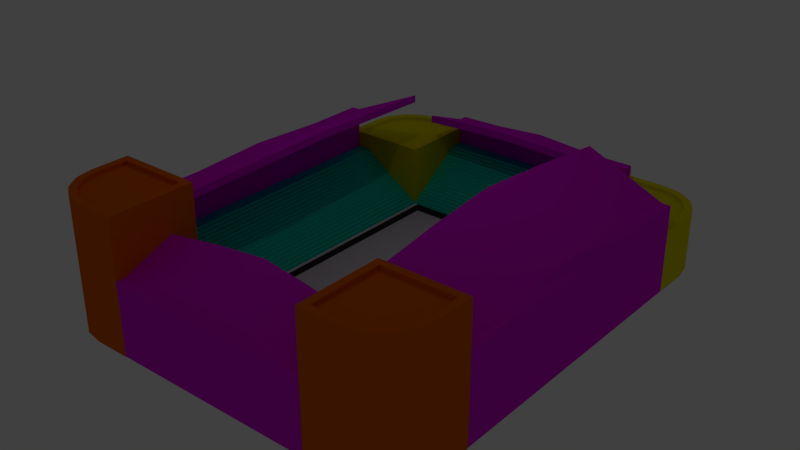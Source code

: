 # Source: stadium.blend  (saved by Blender 2.79.0; exported with 4.5.12 LTS)
import bpy
from mathutils import Matrix  # noqa: F401  (used for matrix-valued properties, if any)

bpy.ops.wm.read_factory_settings(use_empty=True)
scene = bpy.context.scene
scene.name = 'Scene'

# ---- collections
col_collection_1 = bpy.data.collections.new('Collection 1'); scene.collection.children.link(col_collection_1)
col_collection_3 = bpy.data.collections.new('Collection 3'); scene.collection.children.link(col_collection_3)

# ---- materials (node trees are filled in below, after node groups)
mat_material_008 = bpy.data.materials.new('Material.008')
mat_material_008.alpha_threshold = 0.0
mat_material_008.use_transparent_shadow = False
mat_material_008.diffuse_color = (0.8, 0.7304, 0.0, 1.0)
mat_material_008.roughness = 0.5
mat_material_009 = bpy.data.materials.new('Material.009')
mat_material_009.alpha_threshold = 0.0
mat_material_009.use_transparent_shadow = False
mat_material_009.diffuse_color = (0.8, 0.1372, 0.0, 1.0)
mat_material_009.roughness = 0.5
mat_material_007 = bpy.data.materials.new('Material.007')
mat_material_007.alpha_threshold = 0.0
mat_material_007.use_transparent_shadow = False
mat_material_007.diffuse_color = (0.8, 0.003092, 0.7959, 1.0)
mat_material_007.roughness = 0.5
mat_material_004 = bpy.data.materials.new('Material.004')
mat_material_004.alpha_threshold = 0.0
mat_material_004.use_transparent_shadow = False
mat_material_004.diffuse_color = (0.00997, 0.8, 0.5878, 1.0)
mat_material_004.roughness = 0.5
mat_material = bpy.data.materials.new('Material')
mat_material.alpha_threshold = 0.0
mat_material.use_transparent_shadow = False
mat_material.roughness = 0.5
mat_material_006 = bpy.data.materials.new('Material.006')
mat_material_006.alpha_threshold = 0.0
mat_material_006.use_transparent_shadow = False
mat_material_006.diffuse_color = (0.03968, 0.03968, 0.03968, 1.0)
mat_material_006.roughness = 0.5
mat_material_001 = bpy.data.materials.new('Material.001')
mat_material_001.alpha_threshold = 0.0
mat_material_001.use_transparent_shadow = False
mat_material_001.diffuse_color = (0.8, 0.387, 0.1085, 1.0)
mat_material_001.roughness = 0.5

# ---- material node trees

# ---- world
world_world = bpy.data.worlds.new('World'); scene.world = world_world
world_world.color = (0.05088, 0.05088, 0.05088)
world_world.use_sun_shadow = False
world_world.sun_shadow_jitter_overblur = 0.0
world_world.cycles.sampling_method = 'MANUAL'

# ---- lights
light_lamp = bpy.data.lights.new('Lamp', 'POINT')
light_lamp.transmission_factor = 0.0
light_lamp.cutoff_distance = 30.0
light_lamp.energy = 100.0
light_lamp.shadow_buffer_clip_start = 1.001
light_lamp.shadow_soft_size = 0.1
light_lamp.shadow_maximum_resolution = 0.006
light_lamp.use_absolute_resolution = True

# ---- meshes
me_cube_015 = bpy.data.meshes.new('Cube.015')
me_cube_015.from_pydata([(-1.0, -2.792, -1.0), (-0.6782, -2.47, 1.737), (-1.0, 1.0, -1.0), (-0.6782, 0.6782, 1.737), (2.793, 1.0, -1.0), (2.471, 0.6782, 1.737), (2.793, -0.6611, -1.0), (0.6619, -2.792, -1.0), (2.631, -1.477, -1.0), (2.169, -2.168, -1.0), (1.477, -2.63, -1.0), (0.6302, -2.47, 1.737), (2.471, -0.6294, 1.737), (1.352, -2.327, 1.737), (1.937, -1.936, 1.737), (2.327, -1.351, 1.737), (-1.0, -2.792, 1.737), (-1.0, 1.0, 1.737), (2.793, 1.0, 1.737), (1.477, -2.63, 1.737), (0.6619, -2.792, 1.737), (2.169, -2.168, 1.737), (2.631, -1.477, 1.737), (2.793, -0.6611, 1.737), (-0.6788, -2.506, 1.572), (-0.6788, 0.642, 1.572), (2.47, 0.642, 1.572), (1.351, -2.363, 1.572), (0.6296, -2.506, 1.572), (1.936, -1.972, 1.572), (2.327, -1.387, 1.572), (2.47, -0.6656, 1.572)], [], [(0, 16, 17, 2), (2, 17, 18, 4), (7, 20, 16, 0), (5, 3, 25, 26), (4, 18, 23, 6), (20, 7, 10, 19), (19, 10, 9, 21), (21, 9, 8, 22), (22, 8, 6, 23), (2, 4, 6, 8, 9, 10, 7, 0), (1, 3, 17, 16), (3, 5, 18, 17), (13, 11, 20, 19), (14, 13, 19, 21), (15, 14, 21, 22), (12, 15, 22, 23), (5, 12, 23, 18), (11, 1, 16, 20), (26, 25, 24, 28, 27, 29, 30, 31), (12, 5, 26, 31), (14, 15, 30, 29), (11, 13, 27, 28), (3, 1, 24, 25), (1, 11, 28, 24), (15, 12, 31, 30), (13, 14, 29, 27)])
me_cube_015.materials.append(mat_material_008)
me_cube_015.use_remesh_preserve_volume = False
me_cube_015.use_remesh_preserve_attributes = False
me_cube_015.use_mirror_vertex_groups = False
me_cube_015.update()
me_cube_014 = bpy.data.meshes.new('Cube.014')
me_cube_014.from_pydata([(-1.0, -2.792, -1.0), (-0.6782, -2.47, 4.737), (-1.0, 1.0, -1.0), (-0.6782, 0.6782, 4.737), (2.793, 1.0, -1.0), (2.471, 0.6782, 4.737), (2.793, -0.6611, -1.0), (0.6619, -2.792, -1.0), (2.631, -1.477, -1.0), (2.169, -2.168, -1.0), (1.477, -2.63, -1.0), (0.6302, -2.47, 4.737), (2.471, -0.6294, 4.737), (1.352, -2.327, 4.737), (1.937, -1.936, 4.737), (2.327, -1.351, 4.737), (-1.0, -2.792, 4.737), (-1.0, 1.0, 4.737), (2.793, 1.0, 4.737), (1.477, -2.63, 4.737), (0.6619, -2.792, 4.737), (2.169, -2.168, 4.737), (2.631, -1.477, 4.737), (2.793, -0.6611, 4.737), (-0.6788, -2.506, 4.572), (-0.6788, 0.642, 4.572), (2.47, 0.642, 4.572), (1.351, -2.363, 4.572), (0.6296, -2.506, 4.572), (1.936, -1.972, 4.572), (2.327, -1.387, 4.572), (2.47, -0.6656, 4.572)], [], [(0, 16, 17, 2), (2, 17, 18, 4), (7, 20, 16, 0), (5, 3, 25, 26), (4, 18, 23, 6), (20, 7, 10, 19), (19, 10, 9, 21), (21, 9, 8, 22), (22, 8, 6, 23), (2, 4, 6, 8, 9, 10, 7, 0), (1, 3, 17, 16), (3, 5, 18, 17), (13, 11, 20, 19), (14, 13, 19, 21), (15, 14, 21, 22), (12, 15, 22, 23), (5, 12, 23, 18), (11, 1, 16, 20), (26, 25, 24, 28, 27, 29, 30, 31), (12, 5, 26, 31), (14, 15, 30, 29), (11, 13, 27, 28), (3, 1, 24, 25), (1, 11, 28, 24), (15, 12, 31, 30), (13, 14, 29, 27)])
me_cube_014.materials.append(mat_material_009)
me_cube_014.use_remesh_preserve_volume = False
me_cube_014.use_remesh_preserve_attributes = False
me_cube_014.use_mirror_vertex_groups = False
me_cube_014.update()
me_cube_013 = bpy.data.meshes.new('Cube.013')
me_cube_013.from_pydata([(-1.0, -2.792, -1.0), (-0.6782, -2.47, 1.737), (-1.0, 1.0, -1.0), (-0.6782, 0.6782, 1.737), (2.793, 1.0, -1.0), (2.471, 0.6782, 1.737), (2.793, -0.6611, -1.0), (0.6619, -2.792, -1.0), (2.631, -1.477, -1.0), (2.169, -2.168, -1.0), (1.477, -2.63, -1.0), (0.6302, -2.47, 1.737), (2.471, -0.6294, 1.737), (1.352, -2.327, 1.737), (1.937, -1.936, 1.737), (2.327, -1.351, 1.737), (-1.0, -2.792, 1.737), (-1.0, 1.0, 1.737), (2.793, 1.0, 1.737), (1.477, -2.63, 1.737), (0.6619, -2.792, 1.737), (2.169, -2.168, 1.737), (2.631, -1.477, 1.737), (2.793, -0.6611, 1.737), (-0.6788, -2.506, 1.572), (-0.6788, 0.642, 1.572), (2.47, 0.642, 1.572), (1.351, -2.363, 1.572), (0.6296, -2.506, 1.572), (1.936, -1.972, 1.572), (2.327, -1.387, 1.572), (2.47, -0.6656, 1.572)], [], [(0, 16, 17, 2), (2, 17, 18, 4), (7, 20, 16, 0), (5, 3, 25, 26), (4, 18, 23, 6), (20, 7, 10, 19), (19, 10, 9, 21), (21, 9, 8, 22), (22, 8, 6, 23), (2, 4, 6, 8, 9, 10, 7, 0), (1, 3, 17, 16), (3, 5, 18, 17), (13, 11, 20, 19), (14, 13, 19, 21), (15, 14, 21, 22), (12, 15, 22, 23), (5, 12, 23, 18), (11, 1, 16, 20), (26, 25, 24, 28, 27, 29, 30, 31), (12, 5, 26, 31), (14, 15, 30, 29), (11, 13, 27, 28), (3, 1, 24, 25), (1, 11, 28, 24), (15, 12, 31, 30), (13, 14, 29, 27)])
me_cube_013.materials.append(mat_material_008)
me_cube_013.use_remesh_preserve_volume = False
me_cube_013.use_remesh_preserve_attributes = False
me_cube_013.use_mirror_vertex_groups = False
me_cube_013.update()
me_cube_012 = bpy.data.meshes.new('Cube.012')
me_cube_012.from_pydata([(-1.0, -2.792, -1.0), (-0.6782, -2.47, 4.737), (-1.0, 1.0, -1.0), (-0.6782, 0.6782, 4.737), (2.793, 1.0, -1.0), (2.471, 0.6782, 4.737), (2.793, -0.6611, -1.0), (0.6619, -2.792, -1.0), (2.631, -1.477, -1.0), (2.169, -2.168, -1.0), (1.477, -2.63, -1.0), (0.6302, -2.47, 4.737), (2.471, -0.6294, 4.737), (1.352, -2.327, 4.737), (1.937, -1.936, 4.737), (2.327, -1.351, 4.737), (-1.0, -2.792, 4.737), (-1.0, 1.0, 4.737), (2.793, 1.0, 4.737), (1.477, -2.63, 4.737), (0.6619, -2.792, 4.737), (2.169, -2.168, 4.737), (2.631, -1.477, 4.737), (2.793, -0.6611, 4.737), (-0.6788, -2.506, 4.572), (-0.6788, 0.642, 4.572), (2.47, 0.642, 4.572), (1.351, -2.363, 4.572), (0.6296, -2.506, 4.572), (1.936, -1.972, 4.572), (2.327, -1.387, 4.572), (2.47, -0.6656, 4.572)], [], [(0, 16, 17, 2), (2, 17, 18, 4), (7, 20, 16, 0), (5, 3, 25, 26), (4, 18, 23, 6), (20, 7, 10, 19), (19, 10, 9, 21), (21, 9, 8, 22), (22, 8, 6, 23), (2, 4, 6, 8, 9, 10, 7, 0), (1, 3, 17, 16), (3, 5, 18, 17), (13, 11, 20, 19), (14, 13, 19, 21), (15, 14, 21, 22), (12, 15, 22, 23), (5, 12, 23, 18), (11, 1, 16, 20), (26, 25, 24, 28, 27, 29, 30, 31), (12, 5, 26, 31), (14, 15, 30, 29), (11, 13, 27, 28), (3, 1, 24, 25), (1, 11, 28, 24), (15, 12, 31, 30), (13, 14, 29, 27)])
me_cube_012.materials.append(mat_material_009)
me_cube_012.use_remesh_preserve_volume = False
me_cube_012.use_remesh_preserve_attributes = False
me_cube_012.use_mirror_vertex_groups = False
me_cube_012.update()
me_cube_011 = bpy.data.meshes.new('Cube.011')
me_cube_011.from_pydata([(-1.0, -1.0, -1.0), (-1.0, -1.0, 1.835), (-1.0, 1.0, -1.0), (-1.0, 1.0, 1.835), (-0.6255, -1.0, -1.0), (-0.6255, -1.0, 1.835), (-0.6255, 1.0, -1.0), (-0.6255, 1.0, 1.835), (-1.0, -1.0, 2.167), (-1.0, 1.0, 2.167), (-0.6255, 1.0, 2.167), (-0.6255, -1.0, 2.167), (-3.253, -1.0, 2.701), (-3.253, 1.0, 2.701), (-3.253, -1.0, 3.033), (-3.253, 1.0, 3.033), (-1.0, 0.0, -1.0), (-1.0, 0.0, 2.218), (-0.6255, 0.0, -1.0), (-0.6255, 0.0, 1.835), (-1.0, 0.0, 2.55), (-0.6255, 0.0, 2.167), (-3.65, -1.255e-07, 3.084), (-3.65, -1.255e-07, 3.416), (-1.0, -0.5, -1.0), (-0.6255, -0.5, 1.835), (-0.6255, -0.5, 2.167), (-1.0, -0.5, 2.057), (-0.6255, -0.5, -1.0), (-1.0, -0.5, 2.389), (-3.49, -0.5, 2.923), (-3.49, -0.5, 3.255), (-1.0, 0.5, 2.057), (-0.6255, 0.5, -1.0), (-1.0, 0.5, 2.389), (-3.49, 0.5, 2.923), (-3.49, 0.5, 3.255), (-1.0, 0.5, -1.0), (-0.6255, 0.5, 1.835), (-0.6255, 0.5, 2.167)], [], [(37, 32, 3, 2), (2, 3, 7, 6), (28, 25, 5, 4), (4, 5, 1, 0), (24, 28, 4, 0), (1, 5, 11, 8), (26, 29, 8, 11), (7, 3, 9, 10), (38, 7, 10, 39), (9, 3, 13, 15), (30, 12, 14, 31), (34, 9, 15, 36), (1, 8, 14, 12), (27, 1, 12, 30), (32, 17, 22, 35), (29, 20, 23, 31), (35, 22, 23, 36), (25, 19, 21, 26), (39, 34, 20, 21), (37, 33, 18, 16), (33, 38, 19, 18), (24, 27, 17, 16), (0, 1, 27, 24), (5, 25, 26, 11), (8, 29, 31, 14), (17, 27, 30, 22), (22, 30, 31, 23), (21, 20, 29, 26), (16, 18, 28, 24), (18, 19, 25, 28), (6, 7, 38, 33), (2, 6, 33, 37), (10, 9, 34, 39), (13, 35, 36, 15), (3, 32, 35, 13), (20, 34, 36, 23), (19, 38, 39, 21), (16, 17, 32, 37)])
me_cube_011.materials.append(mat_material_007)
me_cube_011.use_remesh_preserve_volume = False
me_cube_011.use_remesh_preserve_attributes = False
me_cube_011.use_mirror_vertex_groups = False
me_cube_011.update()
me_cube_010 = bpy.data.meshes.new('Cube.010')
me_cube_010.from_pydata([(-1.0, -1.0, -1.0), (-1.0, -1.0, 1.835), (-1.0, 1.0, -1.0), (-1.0, 1.0, 1.835), (-0.6255, -1.0, -1.0), (-0.6255, -1.0, 1.835), (-0.6255, 1.0, -1.0), (-0.6255, 1.0, 1.835), (-1.0, -1.0, 2.167), (-1.0, 1.0, 2.167), (-0.6255, 1.0, 2.167), (-0.6255, -1.0, 2.167), (-3.253, -1.0, 2.701), (-3.253, 1.0, 2.701), (-3.253, -1.0, 3.033), (-3.253, 1.0, 3.033), (-1.0, 0.0, -1.0), (-1.0, 0.0, 2.218), (-0.6255, 0.0, -1.0), (-0.6255, 0.0, 1.835), (-1.0, 0.0, 2.55), (-0.6255, 0.0, 2.167), (-3.65, -1.255e-07, 3.084), (-3.65, -1.255e-07, 3.416), (-1.0, -0.5, -1.0), (-0.6255, -0.5, 1.835), (-0.6255, -0.5, 2.167), (-1.0, -0.5, 2.057), (-0.6255, -0.5, -1.0), (-1.0, -0.5, 2.389), (-3.49, -0.5, 2.923), (-3.49, -0.5, 3.255), (-1.0, 0.5, 2.057), (-0.6255, 0.5, -1.0), (-1.0, 0.5, 2.389), (-3.49, 0.5, 2.923), (-3.49, 0.5, 3.255), (-1.0, 0.5, -1.0), (-0.6255, 0.5, 1.835), (-0.6255, 0.5, 2.167)], [], [(37, 32, 3, 2), (2, 3, 7, 6), (28, 25, 5, 4), (4, 5, 1, 0), (24, 28, 4, 0), (1, 5, 11, 8), (26, 29, 8, 11), (7, 3, 9, 10), (38, 7, 10, 39), (9, 3, 13, 15), (30, 12, 14, 31), (34, 9, 15, 36), (1, 8, 14, 12), (27, 1, 12, 30), (32, 17, 22, 35), (29, 20, 23, 31), (35, 22, 23, 36), (25, 19, 21, 26), (39, 34, 20, 21), (37, 33, 18, 16), (33, 38, 19, 18), (24, 27, 17, 16), (0, 1, 27, 24), (5, 25, 26, 11), (8, 29, 31, 14), (17, 27, 30, 22), (22, 30, 31, 23), (21, 20, 29, 26), (16, 18, 28, 24), (18, 19, 25, 28), (6, 7, 38, 33), (2, 6, 33, 37), (10, 9, 34, 39), (13, 35, 36, 15), (3, 32, 35, 13), (20, 34, 36, 23), (19, 38, 39, 21), (16, 17, 32, 37)])
me_cube_010.materials.append(mat_material_007)
me_cube_010.use_remesh_preserve_volume = False
me_cube_010.use_remesh_preserve_attributes = False
me_cube_010.use_mirror_vertex_groups = False
me_cube_010.update()
me_cube_009 = bpy.data.meshes.new('Cube.009')
me_cube_009.from_pydata([(-1.0, -1.0, -1.0), (-1.0, -1.0, 2.521), (-1.0, 1.0, -1.0), (-1.0, 1.0, 2.521), (-0.6255, -1.0, -1.0), (-0.6255, -1.0, 2.521), (-0.6255, 1.0, -1.0), (-0.6255, 1.0, 2.521), (-1.0, -1.0, 2.853), (-1.0, 1.0, 2.853), (-0.6255, 1.0, 2.853), (-0.6255, -1.0, 2.853), (-4.408, -1.0, 4.021), (-4.408, 1.0, 4.021), (-4.408, -1.0, 4.353), (-4.408, 1.0, 4.353), (-1.0, 0.0, -1.0), (-1.0, 0.0, 2.904), (-0.6255, 0.0, -1.0), (-0.6255, 0.0, 2.521), (-1.0, 0.0, 3.236), (-0.6255, 0.0, 2.853), (-4.805, 0.0, 4.404), (-4.805, 0.0, 4.736), (-1.0, -0.5, -1.0), (-0.6255, -0.5, 2.521), (-0.6255, -0.5, 2.853), (-1.0, -0.5, 2.743), (-0.6255, -0.5, -1.0), (-1.0, -0.5, 3.075), (-4.645, -0.5, 4.243), (-4.645, -0.5, 4.575), (-1.0, 0.5, 2.743), (-0.6255, 0.5, -1.0), (-1.0, 0.5, 3.075), (-4.645, 0.5, 4.243), (-4.645, 0.5, 4.575), (-1.0, 0.5, -1.0), (-0.6255, 0.5, 2.521), (-0.6255, 0.5, 2.853)], [], [(37, 32, 3, 2), (2, 3, 7, 6), (28, 25, 5, 4), (4, 5, 1, 0), (24, 28, 4, 0), (1, 5, 11, 8), (26, 29, 8, 11), (7, 3, 9, 10), (38, 7, 10, 39), (9, 3, 13, 15), (30, 12, 14, 31), (34, 9, 15, 36), (1, 8, 14, 12), (27, 1, 12, 30), (32, 17, 22, 35), (29, 20, 23, 31), (35, 22, 23, 36), (25, 19, 21, 26), (39, 34, 20, 21), (37, 33, 18, 16), (33, 38, 19, 18), (24, 27, 17, 16), (0, 1, 27, 24), (5, 25, 26, 11), (8, 29, 31, 14), (17, 27, 30, 22), (22, 30, 31, 23), (21, 20, 29, 26), (16, 18, 28, 24), (18, 19, 25, 28), (6, 7, 38, 33), (2, 6, 33, 37), (10, 9, 34, 39), (13, 35, 36, 15), (3, 32, 35, 13), (20, 34, 36, 23), (19, 38, 39, 21), (16, 17, 32, 37)])
me_cube_009.materials.append(mat_material_007)
me_cube_009.use_remesh_preserve_volume = False
me_cube_009.use_remesh_preserve_attributes = False
me_cube_009.use_mirror_vertex_groups = False
me_cube_009.update()
me_cube_008 = bpy.data.meshes.new('Cube.008')
me_cube_008.from_pydata([(-1.0, -1.0, -1.0), (-1.0, -1.0, 2.521), (-1.0, 1.0, -1.0), (-1.0, 1.0, 2.521), (-0.6255, -1.0, -1.0), (-0.6255, -1.0, 2.521), (-0.6255, 1.0, -1.0), (-0.6255, 1.0, 2.521), (-1.0, -1.0, 2.853), (-1.0, 1.0, 2.853), (-0.6255, 1.0, 2.853), (-0.6255, -1.0, 2.853), (-4.408, -1.0, 4.021), (-4.408, 1.0, 4.021), (-4.408, -1.0, 4.353), (-4.408, 1.0, 4.353), (-1.0, 0.0, -1.0), (-1.0, 0.0, 2.904), (-0.6255, 0.0, -1.0), (-0.6255, 0.0, 2.521), (-1.0, 0.0, 3.236), (-0.6255, 0.0, 2.853), (-4.805, 0.0, 4.404), (-4.805, 0.0, 4.736), (-1.0, -0.5, -1.0), (-0.6255, -0.5, 2.521), (-0.6255, -0.5, 2.853), (-1.0, -0.5, 2.743), (-0.6255, -0.5, -1.0), (-1.0, -0.5, 3.075), (-4.645, -0.5, 4.243), (-4.645, -0.5, 4.575), (-1.0, 0.5, 2.743), (-0.6255, 0.5, -1.0), (-1.0, 0.5, 3.075), (-4.645, 0.5, 4.243), (-4.645, 0.5, 4.575), (-1.0, 0.5, -1.0), (-0.6255, 0.5, 2.521), (-0.6255, 0.5, 2.853)], [], [(37, 32, 3, 2), (2, 3, 7, 6), (28, 25, 5, 4), (4, 5, 1, 0), (24, 28, 4, 0), (1, 5, 11, 8), (26, 29, 8, 11), (7, 3, 9, 10), (38, 7, 10, 39), (9, 3, 13, 15), (30, 12, 14, 31), (34, 9, 15, 36), (1, 8, 14, 12), (27, 1, 12, 30), (32, 17, 22, 35), (29, 20, 23, 31), (35, 22, 23, 36), (25, 19, 21, 26), (39, 34, 20, 21), (37, 33, 18, 16), (33, 38, 19, 18), (24, 27, 17, 16), (0, 1, 27, 24), (5, 25, 26, 11), (8, 29, 31, 14), (17, 27, 30, 22), (22, 30, 31, 23), (21, 20, 29, 26), (16, 18, 28, 24), (18, 19, 25, 28), (6, 7, 38, 33), (2, 6, 33, 37), (10, 9, 34, 39), (13, 35, 36, 15), (3, 32, 35, 13), (20, 34, 36, 23), (19, 38, 39, 21), (16, 17, 32, 37)])
me_cube_008.materials.append(mat_material_007)
me_cube_008.use_remesh_preserve_volume = False
me_cube_008.use_remesh_preserve_attributes = False
me_cube_008.use_mirror_vertex_groups = False
me_cube_008.update()
me_cube_007 = bpy.data.meshes.new('Cube.007')
me_cube_007.from_pydata([(-2.425, -1.0, -1.0), (-2.425, -1.0, -0.9), (-2.425, 1.0, -1.0), (-2.425, 1.0, -0.9), (1.0, -1.0, -1.0), (1.0, -1.0, -0.9), (1.0, 1.0, -1.0), (1.0, 1.0, -0.9), (-2.425, -1.0, -0.9), (-2.425, -1.0, -0.8), (-2.425, 1.0, -0.9), (-2.425, 1.0, -0.8), (0.85, -1.0, -0.9), (0.85, -1.0, -0.8), (0.85, 1.0, -0.9), (0.85, 1.0, -0.8), (-2.425, -1.0, -0.8), (-2.425, -1.0, -0.7), (-2.425, 1.0, -0.8), (-2.425, 1.0, -0.7), (0.7, -1.0, -0.8), (0.7, -1.0, -0.7), (0.7, 1.0, -0.8), (0.7, 1.0, -0.7), (-2.425, -1.0, -0.7), (-2.425, -1.0, -0.6), (-2.425, 1.0, -0.7), (-2.425, 1.0, -0.6), (0.55, -1.0, -0.7), (0.55, -1.0, -0.6), (0.55, 1.0, -0.7), (0.55, 1.0, -0.6), (-2.425, -1.0, -0.6), (-2.425, -1.0, -0.5), (-2.425, 1.0, -0.6), (-2.425, 1.0, -0.5), (0.4, -1.0, -0.6), (0.4, -1.0, -0.5), (0.4, 1.0, -0.6), (0.4, 1.0, -0.5), (-2.425, -1.0, -0.5), (-2.425, -1.0, -0.4), (-2.425, 1.0, -0.5), (-2.425, 1.0, -0.4), (0.25, -1.0, -0.5), (0.25, -1.0, -0.4), (0.25, 1.0, -0.5), (0.25, 1.0, -0.4), (-2.425, -1.0, -0.4), (-2.425, -1.0, -0.3), (-2.425, 1.0, -0.4), (-2.425, 1.0, -0.3), (0.1, -1.0, -0.4), (0.1, -1.0, -0.3), (0.1, 1.0, -0.4), (0.1, 1.0, -0.3), (-2.425, -1.0, -0.3), (-2.425, -1.0, -0.2), (-2.425, 1.0, -0.3), (-2.425, 1.0, -0.2), (-0.05, -1.0, -0.3), (-0.05, -1.0, -0.2), (-0.05, 1.0, -0.3), (-0.05, 1.0, -0.2), (-2.425, -1.0, -0.2), (-2.425, -1.0, -0.1), (-2.425, 1.0, -0.2), (-2.425, 1.0, -0.1), (-0.2, -1.0, -0.2), (-0.2, -1.0, -0.1), (-0.2, 1.0, -0.2), (-0.2, 1.0, -0.1), (-2.425, -1.0, -0.1), (-2.425, -1.0, 2.384e-07), (-2.425, 1.0, -0.1), (-2.425, 1.0, 2.384e-07), (-0.35, -1.0, -0.1), (-0.35, -1.0, 2.384e-07), (-0.35, 1.0, -0.1), (-0.35, 1.0, 2.384e-07), (-2.425, -1.0, 2.384e-07), (-2.425, -1.0, 0.1), (-2.425, 1.0, 2.384e-07), (-2.425, 1.0, 0.1), (-0.5, -1.0, 2.384e-07), (-0.5, -1.0, 0.1), (-0.5, 1.0, 2.384e-07), (-0.5, 1.0, 0.1), (-2.425, -1.0, 0.1), (-2.425, -1.0, 0.2), (-2.425, 1.0, 0.1), (-2.425, 1.0, 0.2), (-0.65, -1.0, 0.1), (-0.65, -1.0, 0.2), (-0.65, 1.0, 0.1), (-0.65, 1.0, 0.2), (-2.425, -1.0, 0.2), (-2.425, -1.0, 0.3), (-2.425, 1.0, 0.2), (-2.425, 1.0, 0.3), (-0.8, -1.0, 0.2), (-0.8, -1.0, 0.3), (-0.8, 1.0, 0.2), (-0.8, 1.0, 0.3), (-2.425, -1.0, 0.3), (-2.425, -1.0, 0.4), (-2.425, 1.0, 0.3), (-2.425, 1.0, 0.4), (-0.95, -1.0, 0.3), (-0.95, -1.0, 0.4), (-0.95, 1.0, 0.3), (-0.95, 1.0, 0.4), (-2.425, -1.0, 0.4), (-2.425, -1.0, 0.5), (-2.425, 1.0, 0.4), (-2.425, 1.0, 0.5), (-1.1, -1.0, 0.4), (-1.1, -1.0, 0.5), (-1.1, 1.0, 0.4), (-1.1, 1.0, 0.5), (-2.425, -1.0, 0.5), (-2.425, -1.0, 0.6), (-2.425, 1.0, 0.5), (-2.425, 1.0, 0.6), (-1.25, -1.0, 0.5), (-1.25, -1.0, 0.6), (-1.25, 1.0, 0.5), (-1.25, 1.0, 0.6), (-2.425, -1.0, 0.6), (-2.425, -1.0, 0.7), (-2.425, 1.0, 0.6), (-2.425, 1.0, 0.7), (-1.4, -1.0, 0.6), (-1.4, -1.0, 0.7), (-1.4, 1.0, 0.6), (-1.4, 1.0, 0.7), (-2.425, -1.0, 0.7), (-2.425, -1.0, 0.8), (-2.425, 1.0, 0.7), (-2.425, 1.0, 0.8), (-1.55, -1.0, 0.7), (-1.55, -1.0, 0.8), (-1.55, 1.0, 0.7), (-1.55, 1.0, 0.8), (-2.425, -1.0, 0.8), (-2.425, -1.0, 0.9), (-2.425, 1.0, 0.8), (-2.425, 1.0, 0.9), (-1.7, -1.0, 0.8), (-1.7, -1.0, 0.9), (-1.7, 1.0, 0.8), (-1.7, 1.0, 0.9), (-2.425, -1.0, 0.9), (-2.425, -1.0, 1.0), (-2.425, 1.0, 0.9), (-2.425, 1.0, 1.0), (-1.85, -1.0, 0.9), (-1.85, -1.0, 1.0), (-1.85, 1.0, 0.9), (-1.85, 1.0, 1.0)], [], [(0, 1, 3, 2), (2, 3, 7, 6), (6, 7, 5, 4), (4, 5, 1, 0), (2, 6, 4, 0), (7, 3, 1, 5), (8, 9, 11, 10), (10, 11, 15, 14), (14, 15, 13, 12), (12, 13, 9, 8), (10, 14, 12, 8), (15, 11, 9, 13), (16, 17, 19, 18), (18, 19, 23, 22), (22, 23, 21, 20), (20, 21, 17, 16), (18, 22, 20, 16), (23, 19, 17, 21), (24, 25, 27, 26), (26, 27, 31, 30), (30, 31, 29, 28), (28, 29, 25, 24), (26, 30, 28, 24), (31, 27, 25, 29), (32, 33, 35, 34), (34, 35, 39, 38), (38, 39, 37, 36), (36, 37, 33, 32), (34, 38, 36, 32), (39, 35, 33, 37), (40, 41, 43, 42), (42, 43, 47, 46), (46, 47, 45, 44), (44, 45, 41, 40), (42, 46, 44, 40), (47, 43, 41, 45), (48, 49, 51, 50), (50, 51, 55, 54), (54, 55, 53, 52), (52, 53, 49, 48), (50, 54, 52, 48), (55, 51, 49, 53), (56, 57, 59, 58), (58, 59, 63, 62), (62, 63, 61, 60), (60, 61, 57, 56), (58, 62, 60, 56), (63, 59, 57, 61), (64, 65, 67, 66), (66, 67, 71, 70), (70, 71, 69, 68), (68, 69, 65, 64), (66, 70, 68, 64), (71, 67, 65, 69), (72, 73, 75, 74), (74, 75, 79, 78), (78, 79, 77, 76), (76, 77, 73, 72), (74, 78, 76, 72), (79, 75, 73, 77), (80, 81, 83, 82), (82, 83, 87, 86), (86, 87, 85, 84), (84, 85, 81, 80), (82, 86, 84, 80), (87, 83, 81, 85), (88, 89, 91, 90), (90, 91, 95, 94), (94, 95, 93, 92), (92, 93, 89, 88), (90, 94, 92, 88), (95, 91, 89, 93), (96, 97, 99, 98), (98, 99, 103, 102), (102, 103, 101, 100), (100, 101, 97, 96), (98, 102, 100, 96), (103, 99, 97, 101), (104, 105, 107, 106), (106, 107, 111, 110), (110, 111, 109, 108), (108, 109, 105, 104), (106, 110, 108, 104), (111, 107, 105, 109), (112, 113, 115, 114), (114, 115, 119, 118), (118, 119, 117, 116), (116, 117, 113, 112), (114, 118, 116, 112), (119, 115, 113, 117), (120, 121, 123, 122), (122, 123, 127, 126), (126, 127, 125, 124), (124, 125, 121, 120), (122, 126, 124, 120), (127, 123, 121, 125), (128, 129, 131, 130), (130, 131, 135, 134), (134, 135, 133, 132), (132, 133, 129, 128), (130, 134, 132, 128), (135, 131, 129, 133), (136, 137, 139, 138), (138, 139, 143, 142), (142, 143, 141, 140), (140, 141, 137, 136), (138, 142, 140, 136), (143, 139, 137, 141), (144, 145, 147, 146), (146, 147, 151, 150), (150, 151, 149, 148), (148, 149, 145, 144), (146, 150, 148, 144), (151, 147, 145, 149), (152, 153, 155, 154), (154, 155, 159, 158), (158, 159, 157, 156), (156, 157, 153, 152), (154, 158, 156, 152), (159, 155, 153, 157)])
me_cube_007.materials.append(mat_material_004)
me_cube_007.use_remesh_preserve_volume = False
me_cube_007.use_remesh_preserve_attributes = False
me_cube_007.use_mirror_vertex_groups = False
me_cube_007.update()
me_cube_006 = bpy.data.meshes.new('Cube.006')
me_cube_006.from_pydata([(-2.425, -1.0, -1.0), (-2.425, -1.0, -0.9), (-2.425, 1.0, -1.0), (-2.425, 1.0, -0.9), (1.0, -1.0, -1.0), (1.0, -1.0, -0.9), (1.0, 1.0, -1.0), (1.0, 1.0, -0.9), (-2.425, -1.0, -0.9), (-2.425, -1.0, -0.8), (-2.425, 1.0, -0.9), (-2.425, 1.0, -0.8), (0.85, -1.0, -0.9), (0.85, -1.0, -0.8), (0.85, 1.0, -0.9), (0.85, 1.0, -0.8), (-2.425, -1.0, -0.8), (-2.425, -1.0, -0.7), (-2.425, 1.0, -0.8), (-2.425, 1.0, -0.7), (0.7, -1.0, -0.8), (0.7, -1.0, -0.7), (0.7, 1.0, -0.8), (0.7, 1.0, -0.7), (-2.425, -1.0, -0.7), (-2.425, -1.0, -0.6), (-2.425, 1.0, -0.7), (-2.425, 1.0, -0.6), (0.55, -1.0, -0.7), (0.55, -1.0, -0.6), (0.55, 1.0, -0.7), (0.55, 1.0, -0.6), (-2.425, -1.0, -0.6), (-2.425, -1.0, -0.5), (-2.425, 1.0, -0.6), (-2.425, 1.0, -0.5), (0.4, -1.0, -0.6), (0.4, -1.0, -0.5), (0.4, 1.0, -0.6), (0.4, 1.0, -0.5), (-2.425, -1.0, -0.5), (-2.425, -1.0, -0.4), (-2.425, 1.0, -0.5), (-2.425, 1.0, -0.4), (0.25, -1.0, -0.5), (0.25, -1.0, -0.4), (0.25, 1.0, -0.5), (0.25, 1.0, -0.4), (-2.425, -1.0, -0.4), (-2.425, -1.0, -0.3), (-2.425, 1.0, -0.4), (-2.425, 1.0, -0.3), (0.1, -1.0, -0.4), (0.1, -1.0, -0.3), (0.1, 1.0, -0.4), (0.1, 1.0, -0.3), (-2.425, -1.0, -0.3), (-2.425, -1.0, -0.2), (-2.425, 1.0, -0.3), (-2.425, 1.0, -0.2), (-0.05, -1.0, -0.3), (-0.05, -1.0, -0.2), (-0.05, 1.0, -0.3), (-0.05, 1.0, -0.2), (-2.425, -1.0, -0.2), (-2.425, -1.0, -0.1), (-2.425, 1.0, -0.2), (-2.425, 1.0, -0.1), (-0.2, -1.0, -0.2), (-0.2, -1.0, -0.1), (-0.2, 1.0, -0.2), (-0.2, 1.0, -0.1), (-2.425, -1.0, -0.1), (-2.425, -1.0, 2.384e-07), (-2.425, 1.0, -0.1), (-2.425, 1.0, 2.384e-07), (-0.35, -1.0, -0.1), (-0.35, -1.0, 2.384e-07), (-0.35, 1.0, -0.1), (-0.35, 1.0, 2.384e-07), (-2.425, -1.0, 2.384e-07), (-2.425, -1.0, 0.1), (-2.425, 1.0, 2.384e-07), (-2.425, 1.0, 0.1), (-0.5, -1.0, 2.384e-07), (-0.5, -1.0, 0.1), (-0.5, 1.0, 2.384e-07), (-0.5, 1.0, 0.1), (-2.425, -1.0, 0.1), (-2.425, -1.0, 0.2), (-2.425, 1.0, 0.1), (-2.425, 1.0, 0.2), (-0.65, -1.0, 0.1), (-0.65, -1.0, 0.2), (-0.65, 1.0, 0.1), (-0.65, 1.0, 0.2), (-2.425, -1.0, 0.2), (-2.425, -1.0, 0.3), (-2.425, 1.0, 0.2), (-2.425, 1.0, 0.3), (-0.8, -1.0, 0.2), (-0.8, -1.0, 0.3), (-0.8, 1.0, 0.2), (-0.8, 1.0, 0.3), (-2.425, -1.0, 0.3), (-2.425, -1.0, 0.4), (-2.425, 1.0, 0.3), (-2.425, 1.0, 0.4), (-0.95, -1.0, 0.3), (-0.95, -1.0, 0.4), (-0.95, 1.0, 0.3), (-0.95, 1.0, 0.4), (-2.425, -1.0, 0.4), (-2.425, -1.0, 0.5), (-2.425, 1.0, 0.4), (-2.425, 1.0, 0.5), (-1.1, -1.0, 0.4), (-1.1, -1.0, 0.5), (-1.1, 1.0, 0.4), (-1.1, 1.0, 0.5), (-2.425, -1.0, 0.5), (-2.425, -1.0, 0.6), (-2.425, 1.0, 0.5), (-2.425, 1.0, 0.6), (-1.25, -1.0, 0.5), (-1.25, -1.0, 0.6), (-1.25, 1.0, 0.5), (-1.25, 1.0, 0.6), (-2.425, -1.0, 0.6), (-2.425, -1.0, 0.7), (-2.425, 1.0, 0.6), (-2.425, 1.0, 0.7), (-1.4, -1.0, 0.6), (-1.4, -1.0, 0.7), (-1.4, 1.0, 0.6), (-1.4, 1.0, 0.7), (-2.425, -1.0, 0.7), (-2.425, -1.0, 0.8), (-2.425, 1.0, 0.7), (-2.425, 1.0, 0.8), (-1.55, -1.0, 0.7), (-1.55, -1.0, 0.8), (-1.55, 1.0, 0.7), (-1.55, 1.0, 0.8), (-2.425, -1.0, 0.8), (-2.425, -1.0, 0.9), (-2.425, 1.0, 0.8), (-2.425, 1.0, 0.9), (-1.7, -1.0, 0.8), (-1.7, -1.0, 0.9), (-1.7, 1.0, 0.8), (-1.7, 1.0, 0.9), (-2.425, -1.0, 0.9), (-2.425, -1.0, 1.0), (-2.425, 1.0, 0.9), (-2.425, 1.0, 1.0), (-1.85, -1.0, 0.9), (-1.85, -1.0, 1.0), (-1.85, 1.0, 0.9), (-1.85, 1.0, 1.0)], [], [(0, 1, 3, 2), (2, 3, 7, 6), (6, 7, 5, 4), (4, 5, 1, 0), (2, 6, 4, 0), (7, 3, 1, 5), (8, 9, 11, 10), (10, 11, 15, 14), (14, 15, 13, 12), (12, 13, 9, 8), (10, 14, 12, 8), (15, 11, 9, 13), (16, 17, 19, 18), (18, 19, 23, 22), (22, 23, 21, 20), (20, 21, 17, 16), (18, 22, 20, 16), (23, 19, 17, 21), (24, 25, 27, 26), (26, 27, 31, 30), (30, 31, 29, 28), (28, 29, 25, 24), (26, 30, 28, 24), (31, 27, 25, 29), (32, 33, 35, 34), (34, 35, 39, 38), (38, 39, 37, 36), (36, 37, 33, 32), (34, 38, 36, 32), (39, 35, 33, 37), (40, 41, 43, 42), (42, 43, 47, 46), (46, 47, 45, 44), (44, 45, 41, 40), (42, 46, 44, 40), (47, 43, 41, 45), (48, 49, 51, 50), (50, 51, 55, 54), (54, 55, 53, 52), (52, 53, 49, 48), (50, 54, 52, 48), (55, 51, 49, 53), (56, 57, 59, 58), (58, 59, 63, 62), (62, 63, 61, 60), (60, 61, 57, 56), (58, 62, 60, 56), (63, 59, 57, 61), (64, 65, 67, 66), (66, 67, 71, 70), (70, 71, 69, 68), (68, 69, 65, 64), (66, 70, 68, 64), (71, 67, 65, 69), (72, 73, 75, 74), (74, 75, 79, 78), (78, 79, 77, 76), (76, 77, 73, 72), (74, 78, 76, 72), (79, 75, 73, 77), (80, 81, 83, 82), (82, 83, 87, 86), (86, 87, 85, 84), (84, 85, 81, 80), (82, 86, 84, 80), (87, 83, 81, 85), (88, 89, 91, 90), (90, 91, 95, 94), (94, 95, 93, 92), (92, 93, 89, 88), (90, 94, 92, 88), (95, 91, 89, 93), (96, 97, 99, 98), (98, 99, 103, 102), (102, 103, 101, 100), (100, 101, 97, 96), (98, 102, 100, 96), (103, 99, 97, 101), (104, 105, 107, 106), (106, 107, 111, 110), (110, 111, 109, 108), (108, 109, 105, 104), (106, 110, 108, 104), (111, 107, 105, 109), (112, 113, 115, 114), (114, 115, 119, 118), (118, 119, 117, 116), (116, 117, 113, 112), (114, 118, 116, 112), (119, 115, 113, 117), (120, 121, 123, 122), (122, 123, 127, 126), (126, 127, 125, 124), (124, 125, 121, 120), (122, 126, 124, 120), (127, 123, 121, 125), (128, 129, 131, 130), (130, 131, 135, 134), (134, 135, 133, 132), (132, 133, 129, 128), (130, 134, 132, 128), (135, 131, 129, 133), (136, 137, 139, 138), (138, 139, 143, 142), (142, 143, 141, 140), (140, 141, 137, 136), (138, 142, 140, 136), (143, 139, 137, 141), (144, 145, 147, 146), (146, 147, 151, 150), (150, 151, 149, 148), (148, 149, 145, 144), (146, 150, 148, 144), (151, 147, 145, 149), (152, 153, 155, 154), (154, 155, 159, 158), (158, 159, 157, 156), (156, 157, 153, 152), (154, 158, 156, 152), (159, 155, 153, 157)])
me_cube_006.materials.append(mat_material_004)
me_cube_006.use_remesh_preserve_volume = False
me_cube_006.use_remesh_preserve_attributes = False
me_cube_006.use_mirror_vertex_groups = False
me_cube_006.update()
me_cube_005 = bpy.data.meshes.new('Cube.005')
me_cube_005.from_pydata([(-2.425, -1.0, -1.0), (-2.425, -1.0, -0.9), (-2.425, 1.0, -1.0), (-2.425, 1.0, -0.9), (1.0, -1.0, -1.0), (1.0, -1.0, -0.9), (1.0, 1.0, -1.0), (1.0, 1.0, -0.9), (-2.425, -1.0, -0.9), (-2.425, -1.0, -0.8), (-2.425, 1.0, -0.9), (-2.425, 1.0, -0.8), (0.85, -1.0, -0.9), (0.85, -1.0, -0.8), (0.85, 1.0, -0.9), (0.85, 1.0, -0.8), (-2.425, -1.0, -0.8), (-2.425, -1.0, -0.7), (-2.425, 1.0, -0.8), (-2.425, 1.0, -0.7), (0.7, -1.0, -0.8), (0.7, -1.0, -0.7), (0.7, 1.0, -0.8), (0.7, 1.0, -0.7), (-2.425, -1.0, -0.7), (-2.425, -1.0, -0.6), (-2.425, 1.0, -0.7), (-2.425, 1.0, -0.6), (0.55, -1.0, -0.7), (0.55, -1.0, -0.6), (0.55, 1.0, -0.7), (0.55, 1.0, -0.6), (-2.425, -1.0, -0.6), (-2.425, -1.0, -0.5), (-2.425, 1.0, -0.6), (-2.425, 1.0, -0.5), (0.4, -1.0, -0.6), (0.4, -1.0, -0.5), (0.4, 1.0, -0.6), (0.4, 1.0, -0.5), (-2.425, -1.0, -0.5), (-2.425, -1.0, -0.4), (-2.425, 1.0, -0.5), (-2.425, 1.0, -0.4), (0.25, -1.0, -0.5), (0.25, -1.0, -0.4), (0.25, 1.0, -0.5), (0.25, 1.0, -0.4), (-2.425, -1.0, -0.4), (-2.425, -1.0, -0.3), (-2.425, 1.0, -0.4), (-2.425, 1.0, -0.3), (0.1, -1.0, -0.4), (0.1, -1.0, -0.3), (0.1, 1.0, -0.4), (0.1, 1.0, -0.3), (-2.425, -1.0, -0.3), (-2.425, -1.0, -0.2), (-2.425, 1.0, -0.3), (-2.425, 1.0, -0.2), (-0.05, -1.0, -0.3), (-0.05, -1.0, -0.2), (-0.05, 1.0, -0.3), (-0.05, 1.0, -0.2), (-2.425, -1.0, -0.2), (-2.425, -1.0, -0.1), (-2.425, 1.0, -0.2), (-2.425, 1.0, -0.1), (-0.2, -1.0, -0.2), (-0.2, -1.0, -0.1), (-0.2, 1.0, -0.2), (-0.2, 1.0, -0.1), (-2.425, -1.0, -0.1), (-2.425, -1.0, 2.384e-07), (-2.425, 1.0, -0.1), (-2.425, 1.0, 2.384e-07), (-0.35, -1.0, -0.1), (-0.35, -1.0, 2.384e-07), (-0.35, 1.0, -0.1), (-0.35, 1.0, 2.384e-07), (-2.425, -1.0, 2.384e-07), (-2.425, -1.0, 0.1), (-2.425, 1.0, 2.384e-07), (-2.425, 1.0, 0.1), (-0.5, -1.0, 2.384e-07), (-0.5, -1.0, 0.1), (-0.5, 1.0, 2.384e-07), (-0.5, 1.0, 0.1), (-2.425, -1.0, 0.1), (-2.425, -1.0, 0.2), (-2.425, 1.0, 0.1), (-2.425, 1.0, 0.2), (-0.65, -1.0, 0.1), (-0.65, -1.0, 0.2), (-0.65, 1.0, 0.1), (-0.65, 1.0, 0.2), (-2.425, -1.0, 0.2), (-2.425, -1.0, 0.3), (-2.425, 1.0, 0.2), (-2.425, 1.0, 0.3), (-0.8, -1.0, 0.2), (-0.8, -1.0, 0.3), (-0.8, 1.0, 0.2), (-0.8, 1.0, 0.3), (-2.425, -1.0, 0.3), (-2.425, -1.0, 0.4), (-2.425, 1.0, 0.3), (-2.425, 1.0, 0.4), (-0.95, -1.0, 0.3), (-0.95, -1.0, 0.4), (-0.95, 1.0, 0.3), (-0.95, 1.0, 0.4), (-2.425, -1.0, 0.4), (-2.425, -1.0, 0.5), (-2.425, 1.0, 0.4), (-2.425, 1.0, 0.5), (-1.1, -1.0, 0.4), (-1.1, -1.0, 0.5), (-1.1, 1.0, 0.4), (-1.1, 1.0, 0.5), (-2.425, -1.0, 0.5), (-2.425, -1.0, 0.6), (-2.425, 1.0, 0.5), (-2.425, 1.0, 0.6), (-1.25, -1.0, 0.5), (-1.25, -1.0, 0.6), (-1.25, 1.0, 0.5), (-1.25, 1.0, 0.6), (-2.425, -1.0, 0.6), (-2.425, -1.0, 0.7), (-2.425, 1.0, 0.6), (-2.425, 1.0, 0.7), (-1.4, -1.0, 0.6), (-1.4, -1.0, 0.7), (-1.4, 1.0, 0.6), (-1.4, 1.0, 0.7), (-2.425, -1.0, 0.7), (-2.425, -1.0, 0.8), (-2.425, 1.0, 0.7), (-2.425, 1.0, 0.8), (-1.55, -1.0, 0.7), (-1.55, -1.0, 0.8), (-1.55, 1.0, 0.7), (-1.55, 1.0, 0.8), (-2.425, -1.0, 0.8), (-2.425, -1.0, 0.9), (-2.425, 1.0, 0.8), (-2.425, 1.0, 0.9), (-1.7, -1.0, 0.8), (-1.7, -1.0, 0.9), (-1.7, 1.0, 0.8), (-1.7, 1.0, 0.9), (-2.425, -1.0, 0.9), (-2.425, -1.0, 1.0), (-2.425, 1.0, 0.9), (-2.425, 1.0, 1.0), (-1.85, -1.0, 0.9), (-1.85, -1.0, 1.0), (-1.85, 1.0, 0.9), (-1.85, 1.0, 1.0)], [], [(0, 1, 3, 2), (2, 3, 7, 6), (6, 7, 5, 4), (4, 5, 1, 0), (2, 6, 4, 0), (7, 3, 1, 5), (8, 9, 11, 10), (10, 11, 15, 14), (14, 15, 13, 12), (12, 13, 9, 8), (10, 14, 12, 8), (15, 11, 9, 13), (16, 17, 19, 18), (18, 19, 23, 22), (22, 23, 21, 20), (20, 21, 17, 16), (18, 22, 20, 16), (23, 19, 17, 21), (24, 25, 27, 26), (26, 27, 31, 30), (30, 31, 29, 28), (28, 29, 25, 24), (26, 30, 28, 24), (31, 27, 25, 29), (32, 33, 35, 34), (34, 35, 39, 38), (38, 39, 37, 36), (36, 37, 33, 32), (34, 38, 36, 32), (39, 35, 33, 37), (40, 41, 43, 42), (42, 43, 47, 46), (46, 47, 45, 44), (44, 45, 41, 40), (42, 46, 44, 40), (47, 43, 41, 45), (48, 49, 51, 50), (50, 51, 55, 54), (54, 55, 53, 52), (52, 53, 49, 48), (50, 54, 52, 48), (55, 51, 49, 53), (56, 57, 59, 58), (58, 59, 63, 62), (62, 63, 61, 60), (60, 61, 57, 56), (58, 62, 60, 56), (63, 59, 57, 61), (64, 65, 67, 66), (66, 67, 71, 70), (70, 71, 69, 68), (68, 69, 65, 64), (66, 70, 68, 64), (71, 67, 65, 69), (72, 73, 75, 74), (74, 75, 79, 78), (78, 79, 77, 76), (76, 77, 73, 72), (74, 78, 76, 72), (79, 75, 73, 77), (80, 81, 83, 82), (82, 83, 87, 86), (86, 87, 85, 84), (84, 85, 81, 80), (82, 86, 84, 80), (87, 83, 81, 85), (88, 89, 91, 90), (90, 91, 95, 94), (94, 95, 93, 92), (92, 93, 89, 88), (90, 94, 92, 88), (95, 91, 89, 93), (96, 97, 99, 98), (98, 99, 103, 102), (102, 103, 101, 100), (100, 101, 97, 96), (98, 102, 100, 96), (103, 99, 97, 101), (104, 105, 107, 106), (106, 107, 111, 110), (110, 111, 109, 108), (108, 109, 105, 104), (106, 110, 108, 104), (111, 107, 105, 109), (112, 113, 115, 114), (114, 115, 119, 118), (118, 119, 117, 116), (116, 117, 113, 112), (114, 118, 116, 112), (119, 115, 113, 117), (120, 121, 123, 122), (122, 123, 127, 126), (126, 127, 125, 124), (124, 125, 121, 120), (122, 126, 124, 120), (127, 123, 121, 125), (128, 129, 131, 130), (130, 131, 135, 134), (134, 135, 133, 132), (132, 133, 129, 128), (130, 134, 132, 128), (135, 131, 129, 133), (136, 137, 139, 138), (138, 139, 143, 142), (142, 143, 141, 140), (140, 141, 137, 136), (138, 142, 140, 136), (143, 139, 137, 141), (144, 145, 147, 146), (146, 147, 151, 150), (150, 151, 149, 148), (148, 149, 145, 144), (146, 150, 148, 144), (151, 147, 145, 149), (152, 153, 155, 154), (154, 155, 159, 158), (158, 159, 157, 156), (156, 157, 153, 152), (154, 158, 156, 152), (159, 155, 153, 157)])
me_cube_005.materials.append(mat_material_004)
me_cube_005.use_remesh_preserve_volume = False
me_cube_005.use_remesh_preserve_attributes = False
me_cube_005.use_mirror_vertex_groups = False
me_cube_005.update()
me_cube_001 = bpy.data.meshes.new('Cube.001')
me_cube_001.from_pydata([(-2.425, -1.0, -1.0), (-2.425, -1.0, -0.9), (-2.425, 1.0, -1.0), (-2.425, 1.0, -0.9), (1.0, -1.0, -1.0), (1.0, -1.0, -0.9), (1.0, 1.0, -1.0), (1.0, 1.0, -0.9), (-2.425, -1.0, -0.9), (-2.425, -1.0, -0.8), (-2.425, 1.0, -0.9), (-2.425, 1.0, -0.8), (0.85, -1.0, -0.9), (0.85, -1.0, -0.8), (0.85, 1.0, -0.9), (0.85, 1.0, -0.8), (-2.425, -1.0, -0.8), (-2.425, -1.0, -0.7), (-2.425, 1.0, -0.8), (-2.425, 1.0, -0.7), (0.7, -1.0, -0.8), (0.7, -1.0, -0.7), (0.7, 1.0, -0.8), (0.7, 1.0, -0.7), (-2.425, -1.0, -0.7), (-2.425, -1.0, -0.6), (-2.425, 1.0, -0.7), (-2.425, 1.0, -0.6), (0.55, -1.0, -0.7), (0.55, -1.0, -0.6), (0.55, 1.0, -0.7), (0.55, 1.0, -0.6), (-2.425, -1.0, -0.6), (-2.425, -1.0, -0.5), (-2.425, 1.0, -0.6), (-2.425, 1.0, -0.5), (0.4, -1.0, -0.6), (0.4, -1.0, -0.5), (0.4, 1.0, -0.6), (0.4, 1.0, -0.5), (-2.425, -1.0, -0.5), (-2.425, -1.0, -0.4), (-2.425, 1.0, -0.5), (-2.425, 1.0, -0.4), (0.25, -1.0, -0.5), (0.25, -1.0, -0.4), (0.25, 1.0, -0.5), (0.25, 1.0, -0.4), (-2.425, -1.0, -0.4), (-2.425, -1.0, -0.3), (-2.425, 1.0, -0.4), (-2.425, 1.0, -0.3), (0.1, -1.0, -0.4), (0.1, -1.0, -0.3), (0.1, 1.0, -0.4), (0.1, 1.0, -0.3), (-2.425, -1.0, -0.3), (-2.425, -1.0, -0.2), (-2.425, 1.0, -0.3), (-2.425, 1.0, -0.2), (-0.05, -1.0, -0.3), (-0.05, -1.0, -0.2), (-0.05, 1.0, -0.3), (-0.05, 1.0, -0.2), (-2.425, -1.0, -0.2), (-2.425, -1.0, -0.1), (-2.425, 1.0, -0.2), (-2.425, 1.0, -0.1), (-0.2, -1.0, -0.2), (-0.2, -1.0, -0.1), (-0.2, 1.0, -0.2), (-0.2, 1.0, -0.1), (-2.425, -1.0, -0.1), (-2.425, -1.0, 2.384e-07), (-2.425, 1.0, -0.1), (-2.425, 1.0, 2.384e-07), (-0.35, -1.0, -0.1), (-0.35, -1.0, 2.384e-07), (-0.35, 1.0, -0.1), (-0.35, 1.0, 2.384e-07), (-2.425, -1.0, 2.384e-07), (-2.425, -1.0, 0.1), (-2.425, 1.0, 2.384e-07), (-2.425, 1.0, 0.1), (-0.5, -1.0, 2.384e-07), (-0.5, -1.0, 0.1), (-0.5, 1.0, 2.384e-07), (-0.5, 1.0, 0.1), (-2.425, -1.0, 0.1), (-2.425, -1.0, 0.2), (-2.425, 1.0, 0.1), (-2.425, 1.0, 0.2), (-0.65, -1.0, 0.1), (-0.65, -1.0, 0.2), (-0.65, 1.0, 0.1), (-0.65, 1.0, 0.2), (-2.425, -1.0, 0.2), (-2.425, -1.0, 0.3), (-2.425, 1.0, 0.2), (-2.425, 1.0, 0.3), (-0.8, -1.0, 0.2), (-0.8, -1.0, 0.3), (-0.8, 1.0, 0.2), (-0.8, 1.0, 0.3), (-2.425, -1.0, 0.3), (-2.425, -1.0, 0.4), (-2.425, 1.0, 0.3), (-2.425, 1.0, 0.4), (-0.95, -1.0, 0.3), (-0.95, -1.0, 0.4), (-0.95, 1.0, 0.3), (-0.95, 1.0, 0.4), (-2.425, -1.0, 0.4), (-2.425, -1.0, 0.5), (-2.425, 1.0, 0.4), (-2.425, 1.0, 0.5), (-1.1, -1.0, 0.4), (-1.1, -1.0, 0.5), (-1.1, 1.0, 0.4), (-1.1, 1.0, 0.5), (-2.425, -1.0, 0.5), (-2.425, -1.0, 0.6), (-2.425, 1.0, 0.5), (-2.425, 1.0, 0.6), (-1.25, -1.0, 0.5), (-1.25, -1.0, 0.6), (-1.25, 1.0, 0.5), (-1.25, 1.0, 0.6), (-2.425, -1.0, 0.6), (-2.425, -1.0, 0.7), (-2.425, 1.0, 0.6), (-2.425, 1.0, 0.7), (-1.4, -1.0, 0.6), (-1.4, -1.0, 0.7), (-1.4, 1.0, 0.6), (-1.4, 1.0, 0.7), (-2.425, -1.0, 0.7), (-2.425, -1.0, 0.8), (-2.425, 1.0, 0.7), (-2.425, 1.0, 0.8), (-1.55, -1.0, 0.7), (-1.55, -1.0, 0.8), (-1.55, 1.0, 0.7), (-1.55, 1.0, 0.8), (-2.425, -1.0, 0.8), (-2.425, -1.0, 0.9), (-2.425, 1.0, 0.8), (-2.425, 1.0, 0.9), (-1.7, -1.0, 0.8), (-1.7, -1.0, 0.9), (-1.7, 1.0, 0.8), (-1.7, 1.0, 0.9), (-2.425, -1.0, 0.9), (-2.425, -1.0, 1.0), (-2.425, 1.0, 0.9), (-2.425, 1.0, 1.0), (-1.85, -1.0, 0.9), (-1.85, -1.0, 1.0), (-1.85, 1.0, 0.9), (-1.85, 1.0, 1.0)], [], [(0, 1, 3, 2), (2, 3, 7, 6), (6, 7, 5, 4), (4, 5, 1, 0), (2, 6, 4, 0), (7, 3, 1, 5), (8, 9, 11, 10), (10, 11, 15, 14), (14, 15, 13, 12), (12, 13, 9, 8), (10, 14, 12, 8), (15, 11, 9, 13), (16, 17, 19, 18), (18, 19, 23, 22), (22, 23, 21, 20), (20, 21, 17, 16), (18, 22, 20, 16), (23, 19, 17, 21), (24, 25, 27, 26), (26, 27, 31, 30), (30, 31, 29, 28), (28, 29, 25, 24), (26, 30, 28, 24), (31, 27, 25, 29), (32, 33, 35, 34), (34, 35, 39, 38), (38, 39, 37, 36), (36, 37, 33, 32), (34, 38, 36, 32), (39, 35, 33, 37), (40, 41, 43, 42), (42, 43, 47, 46), (46, 47, 45, 44), (44, 45, 41, 40), (42, 46, 44, 40), (47, 43, 41, 45), (48, 49, 51, 50), (50, 51, 55, 54), (54, 55, 53, 52), (52, 53, 49, 48), (50, 54, 52, 48), (55, 51, 49, 53), (56, 57, 59, 58), (58, 59, 63, 62), (62, 63, 61, 60), (60, 61, 57, 56), (58, 62, 60, 56), (63, 59, 57, 61), (64, 65, 67, 66), (66, 67, 71, 70), (70, 71, 69, 68), (68, 69, 65, 64), (66, 70, 68, 64), (71, 67, 65, 69), (72, 73, 75, 74), (74, 75, 79, 78), (78, 79, 77, 76), (76, 77, 73, 72), (74, 78, 76, 72), (79, 75, 73, 77), (80, 81, 83, 82), (82, 83, 87, 86), (86, 87, 85, 84), (84, 85, 81, 80), (82, 86, 84, 80), (87, 83, 81, 85), (88, 89, 91, 90), (90, 91, 95, 94), (94, 95, 93, 92), (92, 93, 89, 88), (90, 94, 92, 88), (95, 91, 89, 93), (96, 97, 99, 98), (98, 99, 103, 102), (102, 103, 101, 100), (100, 101, 97, 96), (98, 102, 100, 96), (103, 99, 97, 101), (104, 105, 107, 106), (106, 107, 111, 110), (110, 111, 109, 108), (108, 109, 105, 104), (106, 110, 108, 104), (111, 107, 105, 109), (112, 113, 115, 114), (114, 115, 119, 118), (118, 119, 117, 116), (116, 117, 113, 112), (114, 118, 116, 112), (119, 115, 113, 117), (120, 121, 123, 122), (122, 123, 127, 126), (126, 127, 125, 124), (124, 125, 121, 120), (122, 126, 124, 120), (127, 123, 121, 125), (128, 129, 131, 130), (130, 131, 135, 134), (134, 135, 133, 132), (132, 133, 129, 128), (130, 134, 132, 128), (135, 131, 129, 133), (136, 137, 139, 138), (138, 139, 143, 142), (142, 143, 141, 140), (140, 141, 137, 136), (138, 142, 140, 136), (143, 139, 137, 141), (144, 145, 147, 146), (146, 147, 151, 150), (150, 151, 149, 148), (148, 149, 145, 144), (146, 150, 148, 144), (151, 147, 145, 149), (152, 153, 155, 154), (154, 155, 159, 158), (158, 159, 157, 156), (156, 157, 153, 152), (154, 158, 156, 152), (159, 155, 153, 157)])
me_cube_001.materials.append(mat_material_004)
me_cube_001.use_remesh_preserve_volume = False
me_cube_001.use_remesh_preserve_attributes = False
me_cube_001.use_mirror_vertex_groups = False
me_cube_001.update()
me_plane = bpy.data.meshes.new('Plane')
me_plane.from_pydata([(-1.0, -1.0, 0.0), (1.0, -1.0, 0.0), (-1.0, 1.0, 0.0), (1.0, 1.0, 0.0)], [], [(0, 1, 3, 2)])
_uv = me_plane.uv_layers.new(name='UVMap')
_uv.uv.foreach_set('vector', [0.0001, 0.2182, 0.5593, 0.2182, 0.5593, 0.9999, 9.998e-05, 0.9999])
me_plane.materials.append(mat_material)
me_plane.use_remesh_preserve_volume = False
me_plane.use_remesh_preserve_attributes = False
me_plane.use_mirror_vertex_groups = False
me_plane.update()
me_plane_005 = bpy.data.meshes.new('Plane.005')
me_plane_005.from_pydata([(-1.0, -1.0, 0.0), (1.0, -1.0, 0.0), (-1.0, -0.09773, 4.798e-08), (1.0, -0.09773, 4.798e-08), (3.0, -1.0, 1.234e-07), (3.0, -0.09773, 1.714e-07), (5.0, -1.0, 2.469e-07), (5.0, -0.09773, 2.949e-07), (7.0, -1.0, 3.703e-07), (7.0, -0.09773, 4.183e-07), (9.0, -1.0, 4.937e-07), (9.0, -0.09773, 5.417e-07), (11.0, -1.0, 6.172e-07), (11.0, -0.09773, 6.652e-07), (12.0, -1.0, 6.789e-07), (12.0, -0.09773, 7.269e-07), (-3.0, -1.0, -1.234e-07), (-3.0, -0.09773, -7.545e-08), (-5.0, -1.0, -2.469e-07), (-5.0, -0.09773, -1.989e-07), (-7.0, -1.0, -3.703e-07), (-7.0, -0.09773, -3.223e-07), (-9.0, -1.0, -4.937e-07), (-9.0, -0.09773, -4.458e-07), (-11.0, -1.0, -6.172e-07), (-11.0, -0.09773, -5.692e-07), (-12.0, -1.0, -6.789e-07), (-12.0, -0.09773, -6.309e-07), (12.0, -1.0, -1.412), (12.0, -0.09773, -1.412), (12.0, -1.0, -4.236), (12.0, -0.09773, -4.236), (12.0, -1.0, -8.064), (12.0, -0.09773, -8.064), (-12.0, -1.0, -1.412), (-12.0, -0.09773, -1.412), (-12.0, -1.0, -4.236), (-12.0, -0.09773, -4.236), (-12.0, -1.0, -8.025), (-12.0, -0.09773, -8.025)], [], [(0, 1, 3, 2), (3, 1, 4, 5), (5, 4, 6, 7), (7, 6, 8, 9), (9, 8, 10, 11), (11, 10, 12, 13), (13, 12, 14, 15), (0, 2, 17, 16), (16, 17, 19, 18), (18, 19, 21, 20), (20, 21, 23, 22), (22, 23, 25, 24), (24, 25, 27, 26), (15, 14, 28, 29), (29, 28, 30, 31), (31, 30, 32, 33), (26, 27, 35, 34), (34, 35, 37, 36), (36, 37, 39, 38)])
_uv = me_plane_005.uv_layers.new(name='UVMap')
_uv.uv.foreach_set('vector', [0.9888, -0.01954, 0.01124, -0.01954, 0.01124, 1.02, 0.9888, 1.02, 0.9956, 0.9966, 0.9956, 0.003376, 0.004363, 0.003376, 0.004363, 0.9966, 0.9956, 0.9966, 0.9956, 0.003376, 0.004363, 0.003376, 0.004363, 0.9966, 0.9956, 0.9966, 0.9956, 0.003376, 0.004363, 0.003376, 0.004363, 0.9966, 0.9956, 0.9966, 0.9956, 0.003376, 0.004363, 0.003376, 0.004363, 0.9966, 0.9956, 0.9966, 0.9956, 0.003376, 0.004363, 0.003376, 0.004363, 0.9966, 0.9956, 0.9966, 0.9956, 0.003376, 0.004363, 0.003376, 0.004363, 0.9966, 0.004363, 0.003376, 0.004363, 0.9966, 0.9956, 0.9966, 0.9956, 0.003376, 0.004363, 0.003376, 0.004363, 0.9966, 0.9956, 0.9966, 0.9956, 0.003376, 0.004363, 0.003376, 0.004363, 0.9966, 0.9956, 0.9966, 0.9956, 0.003376, 0.004363, 0.003376, 0.004363, 0.9966, 0.9956, 0.9966, 0.9956, 0.003376, 0.004363, 0.003376, 0.004363, 0.9966, 0.9956, 0.9966, 0.9956, 0.003376, 0.004363, 0.003376, 0.004363, 0.9966, 0.9956, 0.9966, 0.9956, 0.003376, 0.9956, 0.9966, 0.9956, 0.003376, 0.004363, 0.003376, 0.004363, 0.9966, 0.9956, 0.9966, 0.9956, 0.003376, 0.004363, 0.003376, 0.004363, 0.9966, 0.9956, 0.9966, 0.9956, 0.003376, 0.004363, 0.003376, 0.004363, 0.9966, 0.004363, 0.003376, 0.004363, 0.9966, 0.9956, 0.9966, 0.9956, 0.003376, 0.004363, 0.003376, 0.004363, 0.9966, 0.9956, 0.9966, 0.9956, 0.003376, 0.004363, 0.003376, 0.004363, 0.9966, 0.9956, 0.9966, 0.9956, 0.003376])
me_plane_005.materials.append(mat_material_006)
me_plane_005.use_remesh_preserve_volume = False
me_plane_005.use_remesh_preserve_attributes = False
me_plane_005.use_mirror_vertex_groups = False
me_plane_005.update()
me_plane_004 = bpy.data.meshes.new('Plane.004')
me_plane_004.from_pydata([(-1.0, -1.0, 0.0), (1.0, -1.0, 0.0), (-1.0, -0.09773, 4.798e-08), (1.0, -0.09773, 4.798e-08), (3.0, -1.0, 1.234e-07), (3.0, -0.09773, 1.714e-07), (5.0, -1.0, 2.469e-07), (5.0, -0.09773, 2.949e-07), (7.0, -1.0, 3.703e-07), (7.0, -0.09773, 4.183e-07), (9.0, -1.0, 4.937e-07), (9.0, -0.09773, 5.417e-07), (11.0, -1.0, 6.172e-07), (11.0, -0.09773, 6.652e-07), (12.0, -1.0, 6.789e-07), (12.0, -0.09773, 7.269e-07), (-3.0, -1.0, -1.234e-07), (-3.0, -0.09773, -7.545e-08), (-5.0, -1.0, -2.469e-07), (-5.0, -0.09773, -1.989e-07), (-7.0, -1.0, -3.703e-07), (-7.0, -0.09773, -3.223e-07), (-9.0, -1.0, -4.937e-07), (-9.0, -0.09773, -4.458e-07), (-11.0, -1.0, -6.172e-07), (-11.0, -0.09773, -5.692e-07), (-12.0, -1.0, -6.789e-07), (-12.0, -0.09773, -6.309e-07), (12.0, -1.0, -1.412), (12.0, -0.09773, -1.412), (12.0, -1.0, -4.236), (12.0, -0.09773, -4.236), (12.0, -1.0, -8.064), (12.0, -0.09773, -8.064), (-12.0, -1.0, -1.412), (-12.0, -0.09773, -1.412), (-12.0, -1.0, -4.236), (-12.0, -0.09773, -4.236), (-12.0, -1.0, -8.025), (-12.0, -0.09773, -8.025)], [], [(0, 1, 3, 2), (3, 1, 4, 5), (5, 4, 6, 7), (7, 6, 8, 9), (9, 8, 10, 11), (11, 10, 12, 13), (13, 12, 14, 15), (0, 2, 17, 16), (16, 17, 19, 18), (18, 19, 21, 20), (20, 21, 23, 22), (22, 23, 25, 24), (24, 25, 27, 26), (15, 14, 28, 29), (29, 28, 30, 31), (31, 30, 32, 33), (26, 27, 35, 34), (34, 35, 37, 36), (36, 37, 39, 38)])
_uv = me_plane_004.uv_layers.new(name='UVMap')
_uv.uv.foreach_set('vector', [1.003, -0.0009508, -0.01242, -0.0009508, -0.01242, 1.001, 1.003, 1.001, 0.9903, 1.005, 0.9903, -0.004702, -0.0002524, -0.004702, -0.0002524, 1.005, 0.9903, 1.005, 0.9903, -0.004702, -0.0002524, -0.004702, -0.0002524, 1.005, 0.9903, 1.005, 0.9903, -0.004702, -0.0002524, -0.004702, -0.0002524, 1.005, 0.9903, 1.005, 0.9903, -0.004702, -0.0002524, -0.004702, -0.0002524, 1.005, 0.9903, 1.005, 0.9903, -0.004702, -0.0002524, -0.004702, -0.0002524, 1.005, 0.9903, 1.005, 0.9903, -0.004702, -0.0002524, -0.004702, -0.0002524, 1.005, -0.0002524, -0.004702, -0.0002524, 1.005, 0.9903, 1.005, 0.9903, -0.004702, -0.0002524, -0.004702, -0.0002524, 1.005, 0.9903, 1.005, 0.9903, -0.004702, -0.0002524, -0.004702, -0.0002524, 1.005, 0.9903, 1.005, 0.9903, -0.004702, -0.0002524, -0.004702, -0.0002524, 1.005, 0.9903, 1.005, 0.9903, -0.004702, -0.0002524, -0.004702, -0.0002524, 1.005, 0.9903, 1.005, 0.9903, -0.004702, -0.0002524, -0.004702, -0.0002524, 1.005, 0.9903, 1.005, 0.9903, -0.004702, 0.9903, 1.005, 0.9903, -0.004702, -0.0002524, -0.004702, -0.0002524, 1.005, 0.9903, 1.005, 0.9903, -0.004702, -0.0002524, -0.004702, -0.0002524, 1.005, 0.9903, 1.005, 0.9903, -0.004702, -0.0002524, -0.004702, -0.0002524, 1.005, -0.0002524, -0.004702, -0.0002524, 1.005, 0.9903, 1.005, 0.9903, -0.004702, -0.0002524, -0.004702, -0.0002524, 1.005, 0.9903, 1.005, 0.9903, -0.004702, -0.0002524, -0.004702, -0.0002524, 1.005, 0.9903, 1.005, 0.9903, -0.004702])
me_plane_004.materials.append(mat_material_006)
me_plane_004.use_remesh_preserve_volume = False
me_plane_004.use_remesh_preserve_attributes = False
me_plane_004.use_mirror_vertex_groups = False
me_plane_004.update()
me_plane_003 = bpy.data.meshes.new('Plane.003')
me_plane_003.from_pydata([(-1.0, -1.0, 0.0), (1.0, -1.0, 0.0), (-1.0, 1.0, 0.0), (1.0, 1.0, 0.0), (-1.0, 1.0, 18.76), (-1.0, -1.0, 18.76), (1.0, -1.0, 18.76), (1.0, 1.0, 18.76), (51.16, -1.0, 0.0), (53.16, -1.0, 0.0), (51.16, 1.0, 0.0), (53.16, 1.0, 0.0), (51.16, 1.0, 18.76), (51.16, -1.0, 18.76), (53.16, -1.0, 18.76), (53.16, 1.0, 18.76), (1.0, -1.0, 17.02), (1.0, 1.0, 17.02), (51.16, 1.0, 17.02), (51.16, -1.0, 17.02), (-1.0, -6.393, 18.76), (1.0, -6.393, 18.76), (51.16, -6.393, 18.76), (53.16, -6.393, 18.76), (-1.0, -1.0, 18.76), (1.0, -1.0, 18.76), (51.16, -1.0, 18.76), (53.16, -1.0, 18.76), (-1.0, -6.393, 18.76), (1.0, -6.393, 18.76), (51.16, -6.393, 18.76), (53.16, -6.393, 18.76), (-1.0, -1.0, 18.21), (1.0, -1.0, 18.21), (51.16, -1.0, 18.21), (53.16, -1.0, 18.21), (-1.0, -6.393, 18.21), (1.0, -6.393, 18.21), (51.16, -6.393, 18.21), (53.16, -6.393, 18.21), (-1.0, -12.57, 0.0), (1.0, -12.57, 0.0), (51.16, -12.57, 0.0), (53.16, -12.57, 0.0), (-1.0, -1.0, 0.6076), (1.0, -1.0, 0.6076), (51.16, -1.0, 0.6076), (53.16, -1.0, 0.6076), (-1.0, -12.57, 0.6076), (1.0, -12.57, 0.6076), (51.16, -12.57, 0.6076), (53.16, -12.57, 0.6076), (-1.0, -5.473, 18.45), (1.0, -5.473, 18.45), (51.16, -5.473, 18.45), (53.16, -5.473, 18.45), (-1.0, -11.65, 0.2947), (1.0, -11.65, 0.2947), (51.16, -11.65, 0.2947), (53.16, -11.65, 0.2947), (1.0, -11.54, 0.6076), (1.0, -11.54, 0.0), (51.16, -11.54, 0.0), (51.16, -11.54, 0.6076), (51.16, -5.553, 18.76), (51.16, -5.553, 18.21), (1.0, -5.553, 18.21), (1.0, -5.553, 18.76), (9.36, -12.57, 0.6076), (17.72, -12.57, 0.6076), (26.08, -12.57, 0.6076), (34.44, -12.57, 0.6076), (42.8, -12.57, 0.6076), (9.36, -12.57, 0.0), (17.72, -12.57, 0.0), (26.08, -12.57, 0.0), (34.44, -12.57, 0.0), (42.8, -12.57, 0.0), (9.36, -11.54, 0.6076), (17.72, -11.54, 0.6076), (26.08, -11.54, 0.6076), (34.44, -11.54, 0.6076), (42.8, -11.54, 0.6076), (9.36, -11.54, 0.0), (17.72, -11.54, 0.0), (26.08, -11.54, 0.0), (34.44, -11.54, 0.0), (42.8, -11.54, 0.0), (9.36, -6.541, 18.24), (17.72, -6.541, 18.24), (26.08, -6.541, 18.24), (34.44, -6.541, 18.24), (42.8, -6.541, 18.24), (9.36, -5.514, 18.24), (17.72, -5.514, 18.24), (26.08, -5.514, 18.24), (34.44, -5.514, 18.24), (42.8, -5.514, 18.24), (43.54, -12.57, 0.6076), (43.54, -11.54, 0.6076), (35.18, -12.57, 0.6076), (35.18, -11.54, 0.6076), (26.82, -12.57, 0.6076), (26.82, -11.54, 0.6076), (18.46, -12.57, 0.6076), (18.46, -11.54, 0.6076), (10.1, -12.57, 0.6076), (10.1, -11.54, 0.6076), (43.54, -6.541, 18.24), (43.54, -5.514, 18.24), (35.18, -6.541, 18.24), (35.18, -5.514, 18.24), (26.82, -6.541, 18.24), (26.82, -5.514, 18.24), (18.46, -6.541, 18.24), (18.46, -5.514, 18.24), (10.1, -6.541, 18.24), (10.1, -5.514, 18.24), (51.16, -7.627, 15.13), (51.16, -8.862, 11.5), (51.16, -10.1, 7.869), (51.16, -11.33, 4.238), (53.16, -7.627, 15.13), (53.16, -8.862, 11.5), (53.16, -10.1, 7.869), (53.16, -11.33, 4.238), (51.16, -6.707, 14.82), (51.16, -7.942, 11.19), (51.16, -9.176, 7.556), (51.16, -10.41, 3.925), (53.16, -6.707, 14.82), (53.16, -7.942, 11.19), (53.16, -9.176, 7.556), (53.16, -10.41, 3.925), (0.9008, -7.627, 15.13), (0.9008, -8.862, 11.5), (0.9008, -10.1, 7.869), (0.9008, -11.33, 4.238), (0.9008, -6.707, 14.82), (0.9008, -7.942, 11.19), (0.9008, -9.176, 7.556), (0.9008, -10.41, 3.925), (51.16, -7.429, 15.71), (51.16, -6.509, 15.4), (51.16, -8.664, 12.08), (51.16, -7.743, 11.77), (51.16, -9.898, 8.452), (51.16, -8.978, 8.139), (51.16, -11.13, 4.821), (51.16, -10.21, 4.509), (0.9008, -7.429, 15.71), (0.9008, -6.509, 15.4), (0.9008, -8.664, 12.08), (0.9008, -7.743, 11.77), (0.9008, -9.898, 8.452), (0.9008, -8.978, 8.139), (0.9008, -11.13, 4.821), (0.9008, -10.21, 4.509), (0.9008, -0.9462, 14.82), (0.9008, -0.9625, 11.19), (0.9008, -0.9336, 7.556), (0.9008, -0.9379, 3.925), (0.9008, -0.7479, 15.4), (0.9008, -0.7642, 11.77), (0.9008, -0.7353, 8.139), (0.9008, -0.7396, 4.509), (0.1719, -6.707, 14.82), (0.1719, -6.509, 15.4), (0.1719, -10.21, 4.509), (0.1719, -10.41, 3.925), (0.1719, -7.942, 11.19), (0.1719, -7.743, 11.77), (0.1719, -9.176, 7.556), (0.1719, -8.978, 8.139), (0.1719, -0.9462, 14.82), (0.1719, -0.7479, 15.4), (0.1719, -0.7396, 4.509), (0.1719, -0.9379, 3.925), (0.1719, -0.9625, 11.19), (0.1719, -0.7642, 11.77), (0.1719, -0.9336, 7.556), (0.1719, -0.7353, 8.139), (51.16, -0.9293, 14.82), (51.16, -0.9336, 11.19), (51.16, -0.8858, 7.556), (51.16, -0.8837, 3.925), (51.16, -0.7311, 15.4), (51.16, -0.7354, 11.77), (51.16, -0.6875, 8.139), (51.16, -0.6854, 4.509), (51.93, -6.509, 15.4), (51.93, -6.707, 14.82), (51.93, -7.743, 11.77), (51.93, -7.942, 11.19), (51.93, -10.41, 3.925), (51.93, -10.21, 4.509), (51.93, -8.978, 8.139), (51.93, -9.176, 7.556), (51.93, -0.7311, 15.4), (51.93, -0.9293, 14.82), (51.93, -0.7354, 11.77), (51.93, -0.9336, 11.19), (51.93, -0.8837, 3.925), (51.93, -0.6854, 4.509), (51.93, -0.6875, 8.139), (51.93, -0.8858, 7.556), (53.16, -8.71, 0.0), (53.16, -4.855, 0.0), (51.16, -4.855, 0.0), (51.16, -8.71, 0.0), (53.16, -8.71, 0.6076), (53.16, -4.855, 0.6076), (51.16, -4.855, 0.6076), (51.16, -8.71, 0.6076), (53.16, -8.71, 8.96), (51.16, -8.71, 8.96), (53.16, -4.855, 18.26), (51.16, -4.855, 18.26), (51.16, -4.321, 0.6076), (53.16, -4.321, 0.6076), (51.16, -8.176, 0.6076), (53.16, -8.176, 0.6076), (51.16, -8.176, 10.55), (53.16, -8.176, 10.55), (51.16, -4.321, 18.26), (53.16, -4.321, 18.26), (1.0, -8.71, 0.0), (1.0, -4.855, 0.0), (-1.0, -4.855, 0.0), (-1.0, -8.71, 0.0), (1.0, -8.71, 0.6076), (1.0, -4.855, 0.6076), (-1.0, -4.855, 0.6076), (-1.0, -8.71, 0.6076), (1.0, -8.71, 0.0), (1.0, -4.855, 0.0), (-1.0, -4.855, 0.0), (-1.0, -8.71, 0.0), (1.0, -8.71, 0.6076), (1.0, -4.855, 0.6076), (-1.0, -4.855, 0.6076), (-1.0, -8.71, 0.6076), (1.0, -8.71, 9.051), (1.0, -4.855, 18.26), (-1.0, -4.855, 18.26), (-1.0, -8.71, 9.051), (-1.0, -4.374, 0.6076), (1.0, -4.374, 0.6076), (-1.0, -8.23, 0.6076), (1.0, -8.23, 0.6076), (-1.0, -4.374, 18.26), (1.0, -4.374, 18.26), (-1.0, -8.23, 10.38), (1.0, -8.23, 10.38), (9.36, -0.8959, 18.24), (17.72, -0.8959, 18.24), (26.08, -0.8959, 18.24), (34.44, -0.8959, 18.24), (42.8, -0.896, 18.24), (43.54, -0.896, 18.24), (35.18, -0.8959, 18.24), (26.82, -0.8959, 18.24), (18.46, -0.8959, 18.24), (10.1, -0.8959, 18.24), (17.72, -5.514, 18.73), (18.46, -5.514, 18.73), (26.82, -5.514, 18.73), (26.08, -5.514, 18.73), (9.36, -5.514, 18.73), (10.1, -5.514, 18.73), (43.54, -5.514, 18.73), (42.8, -5.514, 18.73), (35.18, -5.514, 18.73), (34.44, -5.514, 18.73), (17.72, -0.8959, 18.73), (18.46, -0.8959, 18.73), (26.82, -0.8959, 18.73), (26.08, -0.8959, 18.73), (9.36, -0.8959, 18.73), (10.1, -0.8959, 18.73), (43.54, -0.896, 18.73), (42.8, -0.896, 18.73), (35.18, -0.8959, 18.73), (34.44, -0.8959, 18.73)], [], [(0, 2, 3, 1), (5, 6, 7, 4), (1, 3, 7, 6), (2, 0, 5, 4), (3, 2, 4, 7), (0, 1, 6, 5), (8, 10, 11, 9), (13, 14, 15, 12), (11, 10, 12, 15), (8, 9, 14, 13), (9, 11, 15, 14), (10, 8, 13, 12), (13, 6, 16, 19), (16, 17, 18, 19), (12, 13, 19, 18), (7, 12, 18, 17), (6, 7, 17, 16), (7, 6, 13, 12), (6, 21, 29, 25), (21, 20, 28, 29), (31, 30, 38, 39), (27, 31, 39, 35), (13, 14, 27, 26), (14, 23, 31, 27), (23, 22, 30, 31), (20, 5, 24, 28), (5, 6, 25, 24), (22, 13, 26, 30), (34, 35, 39, 38), (32, 33, 37, 36), (26, 27, 35, 34), (28, 24, 32, 36), (30, 26, 34, 38), (29, 28, 36, 37), (24, 25, 33, 32), (25, 29, 37, 33), (26, 30, 31, 27), (24, 28, 29, 25), (227, 1, 45, 231), (1, 0, 44, 45), (210, 213, 50, 51), (230, 233, 48, 49), (207, 9, 47, 211), (40, 41, 49, 48), (9, 8, 46, 47), (229, 40, 48, 233), (209, 42, 50, 213), (42, 43, 51, 50), (28, 48, 56, 52), (31, 30, 54, 55), (129, 58, 59, 133), (52, 56, 57, 53), (121, 50, 58, 129), (50, 51, 59, 58), (49, 29, 53, 57), (29, 28, 52, 53), (122, 31, 55, 130), (48, 49, 57, 56), (68, 49, 60, 78), (87, 62, 63, 82), (49, 41, 61, 60), (42, 50, 63, 62), (77, 42, 62, 87), (37, 29, 67, 66), (67, 64, 65, 66), (38, 37, 66, 65), (30, 38, 65, 64), (29, 30, 64, 67), (41, 73, 83, 61), (73, 74, 84, 83), (74, 75, 85, 84), (75, 76, 86, 85), (76, 77, 87, 86), (61, 83, 78, 60), (83, 84, 79, 78), (84, 85, 80, 79), (85, 86, 81, 80), (86, 87, 82, 81), (50, 72, 82, 63), (72, 71, 81, 82), (71, 70, 80, 81), (70, 69, 79, 80), (69, 68, 78, 79), (88, 93, 117, 116), (95, 80, 103, 113), (81, 71, 100, 101), (89, 94, 115, 114), (68, 88, 116, 106), (105, 104, 114, 115), (101, 100, 110, 111), (107, 106, 116, 117), (103, 102, 112, 113), (99, 98, 108, 109), (80, 70, 102, 103), (70, 90, 112, 102), (94, 79, 105, 115), (79, 69, 104, 105), (97, 82, 99, 109), (69, 89, 114, 104), (78, 68, 106, 107), (72, 92, 108, 98), (96, 81, 101, 111), (92, 97, 109, 108), (71, 91, 110, 100), (91, 96, 111, 110), (93, 78, 107, 117), (90, 95, 113, 112), (82, 72, 98, 99), (49, 68, 69, 70, 71, 72, 50, 42, 77, 76, 75, 74, 73, 41), (30, 29, 37, 38), (118, 30, 31, 122), (48, 28, 29, 49), (78, 93, 88, 68), (79, 94, 89, 69), (80, 95, 90, 70), (81, 96, 91, 71), (82, 97, 92, 72), (50, 121, 125, 51), (121, 120, 124, 125), (120, 119, 123, 124), (119, 118, 122, 123), (51, 125, 133, 59), (125, 124, 132, 133), (124, 123, 131, 132), (123, 122, 130, 131), (30, 118, 126, 54), (118, 119, 127, 126), (119, 120, 128, 127), (120, 121, 129, 128), (54, 126, 130, 55), (126, 127, 131, 130), (127, 128, 132, 131), (128, 129, 133, 132), (127, 119, 144, 145), (134, 138, 151, 150), (118, 134, 150, 142), (126, 118, 142, 143), (147, 146, 154, 155), (143, 142, 150, 151), (149, 148, 156, 157), (145, 144, 152, 153), (141, 129, 149, 157), (135, 139, 153, 152), (128, 120, 146, 147), (121, 137, 156, 148), (136, 140, 155, 154), (129, 121, 148, 149), (139, 127, 145, 153), (137, 141, 157, 156), (119, 135, 152, 144), (140, 128, 147, 155), (120, 136, 154, 146), (138, 126, 143, 151), (160, 140, 172, 180), (162, 158, 174, 175), (151, 162, 175, 167), (139, 153, 171, 170), (168, 169, 177, 176), (166, 167, 175, 174), (172, 173, 181, 180), (170, 171, 179, 178), (161, 165, 176, 177), (155, 164, 181, 173), (138, 151, 167, 166), (163, 159, 178, 179), (159, 139, 170, 178), (164, 160, 180, 181), (153, 163, 179, 171), (165, 157, 168, 176), (141, 161, 177, 169), (140, 155, 173, 172), (157, 141, 169, 168), (158, 138, 166, 174), (138, 158, 162, 151), (163, 153, 139, 159), (155, 140, 160, 164), (161, 141, 157, 165), (147, 128, 197, 196), (185, 129, 194, 202), (189, 185, 202, 203), (126, 182, 199, 191), (196, 197, 205, 204), (192, 193, 201, 200), (190, 191, 199, 198), (194, 195, 203, 202), (184, 188, 204, 205), (149, 189, 203, 195), (188, 147, 196, 204), (145, 127, 193, 192), (128, 184, 205, 197), (129, 149, 195, 194), (187, 145, 192, 200), (127, 183, 201, 193), (182, 186, 198, 199), (143, 126, 191, 190), (186, 143, 190, 198), (183, 187, 200, 201), (143, 186, 182, 126), (127, 145, 187, 183), (147, 188, 184, 128), (129, 185, 189, 149), (8, 208, 212, 46), (208, 209, 213, 212), (43, 206, 210, 51), (206, 207, 211, 210), (47, 46, 212, 211), (211, 212, 213, 210), (216, 217, 224, 225), (211, 216, 225, 219), (221, 220, 222, 223), (218, 219, 225, 224), (214, 210, 221, 223), (210, 213, 220, 221), (217, 212, 218, 224), (213, 215, 222, 220), (215, 214, 223, 222), (212, 211, 219, 218), (213, 210, 214, 215), (216, 211, 212, 217), (0, 228, 232, 44), (228, 229, 233, 232), (45, 44, 232, 231), (231, 232, 233, 230), (41, 226, 230, 49), (226, 227, 231, 230), (232, 228, 236, 240), (231, 227, 235, 239), (230, 233, 241, 238), (233, 229, 237, 241), (230, 226, 234, 238), (231, 232, 240, 239), (238, 241, 248, 249), (242, 238, 249, 253), (249, 248, 252, 253), (247, 246, 250, 251), (244, 243, 251, 250), (240, 244, 250, 246), (241, 245, 252, 248), (245, 242, 253, 252), (239, 240, 246, 247), (243, 239, 247, 251), (258, 259, 280, 281), (96, 257, 283, 273), (263, 254, 278, 279), (260, 111, 272, 282), (256, 261, 276, 277), (239, 243, 244, 240), (241, 238, 242, 245), (268, 269, 279, 278), (264, 265, 275, 274), (272, 273, 283, 282), (266, 267, 277, 276), (270, 271, 281, 280), (109, 97, 271, 270), (113, 95, 267, 266), (261, 113, 266, 276), (257, 260, 282, 283), (93, 117, 269, 268), (95, 256, 277, 267), (254, 93, 268, 278), (259, 109, 270, 280), (94, 115, 265, 264), (117, 263, 279, 269), (97, 258, 281, 271), (255, 94, 264, 274), (111, 96, 273, 272), (262, 255, 274, 275), (115, 262, 275, 265), (117, 93, 254, 263), (115, 94, 255, 262), (95, 113, 261, 256), (257, 96, 111, 260), (258, 97, 109, 259)])
me_plane_003.materials.append(mat_material_001)
me_plane_003.use_remesh_preserve_volume = False
me_plane_003.use_remesh_preserve_attributes = False
me_plane_003.use_mirror_vertex_groups = False
me_plane_003.update()
me_plane_001 = bpy.data.meshes.new('Plane.001')
me_plane_001.from_pydata([(-1.0, -1.0, 0.0), (1.0, -1.0, 0.0), (-1.0, 1.0, 0.0), (1.0, 1.0, 0.0), (-1.0, 1.0, 18.76), (-1.0, -1.0, 18.76), (1.0, -1.0, 18.76), (1.0, 1.0, 18.76), (51.16, -1.0, 0.0), (53.16, -1.0, 0.0), (51.16, 1.0, 0.0), (53.16, 1.0, 0.0), (51.16, 1.0, 18.76), (51.16, -1.0, 18.76), (53.16, -1.0, 18.76), (53.16, 1.0, 18.76), (1.0, -1.0, 17.02), (1.0, 1.0, 17.02), (51.16, 1.0, 17.02), (51.16, -1.0, 17.02), (-1.0, -6.393, 18.76), (1.0, -6.393, 18.76), (51.16, -6.393, 18.76), (53.16, -6.393, 18.76), (-1.0, -1.0, 18.76), (1.0, -1.0, 18.76), (51.16, -1.0, 18.76), (53.16, -1.0, 18.76), (-1.0, -6.393, 18.76), (1.0, -6.393, 18.76), (51.16, -6.393, 18.76), (53.16, -6.393, 18.76), (-1.0, -1.0, 18.21), (1.0, -1.0, 18.21), (51.16, -1.0, 18.21), (53.16, -1.0, 18.21), (-1.0, -6.393, 18.21), (1.0, -6.393, 18.21), (51.16, -6.393, 18.21), (53.16, -6.393, 18.21), (-1.0, -12.57, 0.0), (1.0, -12.57, 0.0), (51.16, -12.57, 0.0), (53.16, -12.57, 0.0), (-1.0, -1.0, 0.6076), (1.0, -1.0, 0.6076), (51.16, -1.0, 0.6076), (53.16, -1.0, 0.6076), (-1.0, -12.57, 0.6076), (1.0, -12.57, 0.6076), (51.16, -12.57, 0.6076), (53.16, -12.57, 0.6076), (-1.0, -5.473, 18.45), (1.0, -5.473, 18.45), (51.16, -5.473, 18.45), (53.16, -5.473, 18.45), (-1.0, -11.65, 0.2947), (1.0, -11.65, 0.2947), (51.16, -11.65, 0.2947), (53.16, -11.65, 0.2947), (1.0, -11.54, 0.6076), (1.0, -11.54, 0.0), (51.16, -11.54, 0.0), (51.16, -11.54, 0.6076), (51.16, -5.553, 18.76), (51.16, -5.553, 18.21), (1.0, -5.553, 18.21), (1.0, -5.553, 18.76), (9.36, -12.57, 0.6076), (17.72, -12.57, 0.6076), (26.08, -12.57, 0.6076), (34.44, -12.57, 0.6076), (42.8, -12.57, 0.6076), (9.36, -12.57, 0.0), (17.72, -12.57, 0.0), (26.08, -12.57, 0.0), (34.44, -12.57, 0.0), (42.8, -12.57, 0.0), (9.36, -11.54, 0.6076), (17.72, -11.54, 0.6076), (26.08, -11.54, 0.6076), (34.44, -11.54, 0.6076), (42.8, -11.54, 0.6076), (9.36, -11.54, 0.0), (17.72, -11.54, 0.0), (26.08, -11.54, 0.0), (34.44, -11.54, 0.0), (42.8, -11.54, 0.0), (9.36, -6.541, 18.24), (17.72, -6.541, 18.24), (26.08, -6.541, 18.24), (34.44, -6.541, 18.24), (42.8, -6.541, 18.24), (9.36, -5.514, 18.24), (17.72, -5.514, 18.24), (26.08, -5.514, 18.24), (34.44, -5.514, 18.24), (42.8, -5.514, 18.24), (43.54, -12.57, 0.6076), (43.54, -11.54, 0.6076), (35.18, -12.57, 0.6076), (35.18, -11.54, 0.6076), (26.82, -12.57, 0.6076), (26.82, -11.54, 0.6076), (18.46, -12.57, 0.6076), (18.46, -11.54, 0.6076), (10.1, -12.57, 0.6076), (10.1, -11.54, 0.6076), (43.54, -6.541, 18.24), (43.54, -5.514, 18.24), (35.18, -6.541, 18.24), (35.18, -5.514, 18.24), (26.82, -6.541, 18.24), (26.82, -5.514, 18.24), (18.46, -6.541, 18.24), (18.46, -5.514, 18.24), (10.1, -6.541, 18.24), (10.1, -5.514, 18.24), (51.16, -7.627, 15.13), (51.16, -8.862, 11.5), (51.16, -10.1, 7.869), (51.16, -11.33, 4.238), (53.16, -7.627, 15.13), (53.16, -8.862, 11.5), (53.16, -10.1, 7.869), (53.16, -11.33, 4.238), (51.16, -6.707, 14.82), (51.16, -7.942, 11.19), (51.16, -9.176, 7.556), (51.16, -10.41, 3.925), (53.16, -6.707, 14.82), (53.16, -7.942, 11.19), (53.16, -9.176, 7.556), (53.16, -10.41, 3.925), (0.9008, -7.627, 15.13), (0.9008, -8.862, 11.5), (0.9008, -10.1, 7.869), (0.9008, -11.33, 4.238), (0.9008, -6.707, 14.82), (0.9008, -7.942, 11.19), (0.9008, -9.176, 7.556), (0.9008, -10.41, 3.925), (51.16, -7.429, 15.71), (51.16, -6.509, 15.4), (51.16, -8.664, 12.08), (51.16, -7.743, 11.77), (51.16, -9.898, 8.452), (51.16, -8.978, 8.139), (51.16, -11.13, 4.821), (51.16, -10.21, 4.509), (0.9008, -7.429, 15.71), (0.9008, -6.509, 15.4), (0.9008, -8.664, 12.08), (0.9008, -7.743, 11.77), (0.9008, -9.898, 8.452), (0.9008, -8.978, 8.139), (0.9008, -11.13, 4.821), (0.9008, -10.21, 4.509), (0.9008, -0.9462, 14.82), (0.9008, -0.9625, 11.19), (0.9008, -0.9336, 7.556), (0.9008, -0.9379, 3.925), (0.9008, -0.7479, 15.4), (0.9008, -0.7642, 11.77), (0.9008, -0.7353, 8.139), (0.9008, -0.7396, 4.509), (0.1719, -6.707, 14.82), (0.1719, -6.509, 15.4), (0.1719, -10.21, 4.509), (0.1719, -10.41, 3.925), (0.1719, -7.942, 11.19), (0.1719, -7.743, 11.77), (0.1719, -9.176, 7.556), (0.1719, -8.978, 8.139), (0.1719, -0.9462, 14.82), (0.1719, -0.7479, 15.4), (0.1719, -0.7396, 4.509), (0.1719, -0.9379, 3.925), (0.1719, -0.9625, 11.19), (0.1719, -0.7642, 11.77), (0.1719, -0.9336, 7.556), (0.1719, -0.7353, 8.139), (51.16, -0.9293, 14.82), (51.16, -0.9336, 11.19), (51.16, -0.8858, 7.556), (51.16, -0.8837, 3.925), (51.16, -0.7311, 15.4), (51.16, -0.7354, 11.77), (51.16, -0.6875, 8.139), (51.16, -0.6854, 4.509), (51.93, -6.509, 15.4), (51.93, -6.707, 14.82), (51.93, -7.743, 11.77), (51.93, -7.942, 11.19), (51.93, -10.41, 3.925), (51.93, -10.21, 4.509), (51.93, -8.978, 8.139), (51.93, -9.176, 7.556), (51.93, -0.7311, 15.4), (51.93, -0.9293, 14.82), (51.93, -0.7354, 11.77), (51.93, -0.9336, 11.19), (51.93, -0.8837, 3.925), (51.93, -0.6854, 4.509), (51.93, -0.6875, 8.139), (51.93, -0.8858, 7.556), (53.16, -8.71, 0.0), (53.16, -4.855, 0.0), (51.16, -4.855, 0.0), (51.16, -8.71, 0.0), (53.16, -8.71, 0.6076), (53.16, -4.855, 0.6076), (51.16, -4.855, 0.6076), (51.16, -8.71, 0.6076), (53.16, -8.71, 8.96), (51.16, -8.71, 8.96), (53.16, -4.855, 18.26), (51.16, -4.855, 18.26), (51.16, -4.321, 0.6076), (53.16, -4.321, 0.6076), (51.16, -8.176, 0.6076), (53.16, -8.176, 0.6076), (51.16, -8.176, 10.55), (53.16, -8.176, 10.55), (51.16, -4.321, 18.26), (53.16, -4.321, 18.26), (1.0, -8.71, 0.0), (1.0, -4.855, 0.0), (-1.0, -4.855, 0.0), (-1.0, -8.71, 0.0), (1.0, -8.71, 0.6076), (1.0, -4.855, 0.6076), (-1.0, -4.855, 0.6076), (-1.0, -8.71, 0.6076), (1.0, -8.71, 0.0), (1.0, -4.855, 0.0), (-1.0, -4.855, 0.0), (-1.0, -8.71, 0.0), (1.0, -8.71, 0.6076), (1.0, -4.855, 0.6076), (-1.0, -4.855, 0.6076), (-1.0, -8.71, 0.6076), (1.0, -8.71, 9.051), (1.0, -4.855, 18.26), (-1.0, -4.855, 18.26), (-1.0, -8.71, 9.051), (-1.0, -4.374, 0.6076), (1.0, -4.374, 0.6076), (-1.0, -8.23, 0.6076), (1.0, -8.23, 0.6076), (-1.0, -4.374, 18.26), (1.0, -4.374, 18.26), (-1.0, -8.23, 10.38), (1.0, -8.23, 10.38), (9.36, -0.8959, 18.24), (17.72, -0.8959, 18.24), (26.08, -0.8959, 18.24), (34.44, -0.8959, 18.24), (42.8, -0.896, 18.24), (43.54, -0.896, 18.24), (35.18, -0.8959, 18.24), (26.82, -0.8959, 18.24), (18.46, -0.8959, 18.24), (10.1, -0.8959, 18.24), (17.72, -5.514, 18.73), (18.46, -5.514, 18.73), (26.82, -5.514, 18.73), (26.08, -5.514, 18.73), (9.36, -5.514, 18.73), (10.1, -5.514, 18.73), (43.54, -5.514, 18.73), (42.8, -5.514, 18.73), (35.18, -5.514, 18.73), (34.44, -5.514, 18.73), (17.72, -0.8959, 18.73), (18.46, -0.8959, 18.73), (26.82, -0.8959, 18.73), (26.08, -0.8959, 18.73), (9.36, -0.8959, 18.73), (10.1, -0.8959, 18.73), (43.54, -0.896, 18.73), (42.8, -0.896, 18.73), (35.18, -0.8959, 18.73), (34.44, -0.8959, 18.73)], [], [(0, 2, 3, 1), (5, 6, 7, 4), (1, 3, 7, 6), (2, 0, 5, 4), (3, 2, 4, 7), (0, 1, 6, 5), (8, 10, 11, 9), (13, 14, 15, 12), (11, 10, 12, 15), (8, 9, 14, 13), (9, 11, 15, 14), (10, 8, 13, 12), (13, 6, 16, 19), (16, 17, 18, 19), (12, 13, 19, 18), (7, 12, 18, 17), (6, 7, 17, 16), (7, 6, 13, 12), (6, 21, 29, 25), (21, 20, 28, 29), (31, 30, 38, 39), (27, 31, 39, 35), (13, 14, 27, 26), (14, 23, 31, 27), (23, 22, 30, 31), (20, 5, 24, 28), (5, 6, 25, 24), (22, 13, 26, 30), (34, 35, 39, 38), (32, 33, 37, 36), (26, 27, 35, 34), (28, 24, 32, 36), (30, 26, 34, 38), (29, 28, 36, 37), (24, 25, 33, 32), (25, 29, 37, 33), (26, 30, 31, 27), (24, 28, 29, 25), (227, 1, 45, 231), (1, 0, 44, 45), (210, 213, 50, 51), (230, 233, 48, 49), (207, 9, 47, 211), (40, 41, 49, 48), (9, 8, 46, 47), (229, 40, 48, 233), (209, 42, 50, 213), (42, 43, 51, 50), (28, 48, 56, 52), (31, 30, 54, 55), (129, 58, 59, 133), (52, 56, 57, 53), (121, 50, 58, 129), (50, 51, 59, 58), (49, 29, 53, 57), (29, 28, 52, 53), (122, 31, 55, 130), (48, 49, 57, 56), (68, 49, 60, 78), (87, 62, 63, 82), (49, 41, 61, 60), (42, 50, 63, 62), (77, 42, 62, 87), (37, 29, 67, 66), (67, 64, 65, 66), (38, 37, 66, 65), (30, 38, 65, 64), (29, 30, 64, 67), (41, 73, 83, 61), (73, 74, 84, 83), (74, 75, 85, 84), (75, 76, 86, 85), (76, 77, 87, 86), (61, 83, 78, 60), (83, 84, 79, 78), (84, 85, 80, 79), (85, 86, 81, 80), (86, 87, 82, 81), (50, 72, 82, 63), (72, 71, 81, 82), (71, 70, 80, 81), (70, 69, 79, 80), (69, 68, 78, 79), (88, 93, 117, 116), (95, 80, 103, 113), (81, 71, 100, 101), (89, 94, 115, 114), (68, 88, 116, 106), (105, 104, 114, 115), (101, 100, 110, 111), (107, 106, 116, 117), (103, 102, 112, 113), (99, 98, 108, 109), (80, 70, 102, 103), (70, 90, 112, 102), (94, 79, 105, 115), (79, 69, 104, 105), (97, 82, 99, 109), (69, 89, 114, 104), (78, 68, 106, 107), (72, 92, 108, 98), (96, 81, 101, 111), (92, 97, 109, 108), (71, 91, 110, 100), (91, 96, 111, 110), (93, 78, 107, 117), (90, 95, 113, 112), (82, 72, 98, 99), (49, 68, 69, 70, 71, 72, 50, 42, 77, 76, 75, 74, 73, 41), (30, 29, 37, 38), (118, 30, 31, 122), (48, 28, 29, 49), (78, 93, 88, 68), (79, 94, 89, 69), (80, 95, 90, 70), (81, 96, 91, 71), (82, 97, 92, 72), (50, 121, 125, 51), (121, 120, 124, 125), (120, 119, 123, 124), (119, 118, 122, 123), (51, 125, 133, 59), (125, 124, 132, 133), (124, 123, 131, 132), (123, 122, 130, 131), (30, 118, 126, 54), (118, 119, 127, 126), (119, 120, 128, 127), (120, 121, 129, 128), (54, 126, 130, 55), (126, 127, 131, 130), (127, 128, 132, 131), (128, 129, 133, 132), (127, 119, 144, 145), (134, 138, 151, 150), (118, 134, 150, 142), (126, 118, 142, 143), (147, 146, 154, 155), (143, 142, 150, 151), (149, 148, 156, 157), (145, 144, 152, 153), (141, 129, 149, 157), (135, 139, 153, 152), (128, 120, 146, 147), (121, 137, 156, 148), (136, 140, 155, 154), (129, 121, 148, 149), (139, 127, 145, 153), (137, 141, 157, 156), (119, 135, 152, 144), (140, 128, 147, 155), (120, 136, 154, 146), (138, 126, 143, 151), (160, 140, 172, 180), (162, 158, 174, 175), (151, 162, 175, 167), (139, 153, 171, 170), (168, 169, 177, 176), (166, 167, 175, 174), (172, 173, 181, 180), (170, 171, 179, 178), (161, 165, 176, 177), (155, 164, 181, 173), (138, 151, 167, 166), (163, 159, 178, 179), (159, 139, 170, 178), (164, 160, 180, 181), (153, 163, 179, 171), (165, 157, 168, 176), (141, 161, 177, 169), (140, 155, 173, 172), (157, 141, 169, 168), (158, 138, 166, 174), (138, 158, 162, 151), (163, 153, 139, 159), (155, 140, 160, 164), (161, 141, 157, 165), (147, 128, 197, 196), (185, 129, 194, 202), (189, 185, 202, 203), (126, 182, 199, 191), (196, 197, 205, 204), (192, 193, 201, 200), (190, 191, 199, 198), (194, 195, 203, 202), (184, 188, 204, 205), (149, 189, 203, 195), (188, 147, 196, 204), (145, 127, 193, 192), (128, 184, 205, 197), (129, 149, 195, 194), (187, 145, 192, 200), (127, 183, 201, 193), (182, 186, 198, 199), (143, 126, 191, 190), (186, 143, 190, 198), (183, 187, 200, 201), (143, 186, 182, 126), (127, 145, 187, 183), (147, 188, 184, 128), (129, 185, 189, 149), (8, 208, 212, 46), (208, 209, 213, 212), (43, 206, 210, 51), (206, 207, 211, 210), (47, 46, 212, 211), (211, 212, 213, 210), (216, 217, 224, 225), (211, 216, 225, 219), (221, 220, 222, 223), (218, 219, 225, 224), (214, 210, 221, 223), (210, 213, 220, 221), (217, 212, 218, 224), (213, 215, 222, 220), (215, 214, 223, 222), (212, 211, 219, 218), (213, 210, 214, 215), (216, 211, 212, 217), (0, 228, 232, 44), (228, 229, 233, 232), (45, 44, 232, 231), (231, 232, 233, 230), (41, 226, 230, 49), (226, 227, 231, 230), (232, 228, 236, 240), (231, 227, 235, 239), (230, 233, 241, 238), (233, 229, 237, 241), (230, 226, 234, 238), (231, 232, 240, 239), (238, 241, 248, 249), (242, 238, 249, 253), (249, 248, 252, 253), (247, 246, 250, 251), (244, 243, 251, 250), (240, 244, 250, 246), (241, 245, 252, 248), (245, 242, 253, 252), (239, 240, 246, 247), (243, 239, 247, 251), (258, 259, 280, 281), (96, 257, 283, 273), (263, 254, 278, 279), (260, 111, 272, 282), (256, 261, 276, 277), (239, 243, 244, 240), (241, 238, 242, 245), (268, 269, 279, 278), (264, 265, 275, 274), (272, 273, 283, 282), (266, 267, 277, 276), (270, 271, 281, 280), (109, 97, 271, 270), (113, 95, 267, 266), (261, 113, 266, 276), (257, 260, 282, 283), (93, 117, 269, 268), (95, 256, 277, 267), (254, 93, 268, 278), (259, 109, 270, 280), (94, 115, 265, 264), (117, 263, 279, 269), (97, 258, 281, 271), (255, 94, 264, 274), (111, 96, 273, 272), (262, 255, 274, 275), (115, 262, 275, 265), (117, 93, 254, 263), (115, 94, 255, 262), (95, 113, 261, 256), (257, 96, 111, 260), (258, 97, 109, 259)])
me_plane_001.materials.append(mat_material_001)
me_plane_001.use_remesh_preserve_volume = False
me_plane_001.use_remesh_preserve_attributes = False
me_plane_001.use_mirror_vertex_groups = False
me_plane_001.update()

# ---- objects
ob_cube_011 = bpy.data.objects.new('Cube.011', me_cube_015)
ob_cube_010 = bpy.data.objects.new('Cube.010', me_cube_014)
ob_cube_009 = bpy.data.objects.new('Cube.009', me_cube_013)
ob_cube_008 = bpy.data.objects.new('Cube.008', me_cube_012)
ob_cube_007 = bpy.data.objects.new('Cube.007', me_cube_011)
ob_cube_006 = bpy.data.objects.new('Cube.006', me_cube_010)
ob_cube_005 = bpy.data.objects.new('Cube.005', me_cube_009)
ob_cube_004 = bpy.data.objects.new('Cube.004', me_cube_008)
ob_cube_003 = bpy.data.objects.new('Cube.003', me_cube_007)
ob_cube_002 = bpy.data.objects.new('Cube.002', me_cube_006)
ob_cube_001 = bpy.data.objects.new('Cube.001', me_cube_005)
ob_cube = bpy.data.objects.new('Cube', me_cube_001)
ob_plane = bpy.data.objects.new('Plane', me_plane)
ob_lamp = bpy.data.objects.new('Lamp', light_lamp)
ob_plane_004 = bpy.data.objects.new('Plane.004', me_plane_005)
ob_plane_003 = bpy.data.objects.new('Plane.003', me_plane_004)
ob_plane_002 = bpy.data.objects.new('Plane.002', me_plane_003)
ob_plane_001 = bpy.data.objects.new('Plane.001', me_plane_001)

# ---- transforms, parenting, visibility, modifiers, constraints
ob_cube_011.location = (-5.5, 7.5, 1.0)
ob_cube_011.rotation_euler = (0.0, -0.0, 9.425)
ob_cube_011.lineart.crease_threshold = 0.0
ob_cube_010.location = (-5.5, -7.5, 1.0)
ob_cube_010.rotation_euler = (0.0, -0.0, 4.712)
ob_cube_010.lineart.crease_threshold = 0.0
ob_cube_009.location = (5.5, 7.5, 1.0)
ob_cube_009.rotation_euler = (0.0, -0.0, 1.571)
ob_cube_009.lineart.crease_threshold = 0.0
ob_cube_008.location = (5.5, -7.5, 1.0)
ob_cube_008.lineart.crease_threshold = 0.0
ob_cube_007.location = (0.0, 10.93, 1.032)
ob_cube_007.rotation_euler = (0.0, -0.0, 7.854)
ob_cube_007.scale = (1.0, 4.5, 1.0)
ob_cube_007.lineart.crease_threshold = 0.0
ob_cube_006.location = (0.0, -10.93, 1.032)
ob_cube_006.rotation_euler = (0.0, 0.0, 4.712)
ob_cube_006.scale = (1.0, 4.5, 1.0)
ob_cube_006.lineart.crease_threshold = 0.0
ob_cube_005.location = (-8.925, 0.0, 1.032)
ob_cube_005.rotation_euler = (0.0, -0.0, 3.142)
ob_cube_005.scale = (1.0, 6.5, 1.0)
ob_cube_005.lineart.crease_threshold = 0.0
ob_cube_004.location = (8.925, 0.0, 1.032)
ob_cube_004.scale = (1.0, 6.5, 1.0)
ob_cube_004.lineart.crease_threshold = 0.0
ob_cube_003.location = (0.0, -7.5, 1.0)
ob_cube_003.rotation_euler = (0.0, -0.0, 7.854)
ob_cube_003.scale = (1.0, 4.5, 1.0)
ob_cube_003.lineart.crease_threshold = 0.0
ob_cube_002.location = (0.0, 7.5, 1.0)
ob_cube_002.rotation_euler = (0.0, 0.0, 4.712)
ob_cube_002.scale = (1.0, 4.5, 1.0)
ob_cube_002.lineart.crease_threshold = 0.0
ob_cube_001.location = (5.5, 0.0, 1.0)
ob_cube_001.rotation_euler = (0.0, -0.0, 3.142)
ob_cube_001.scale = (1.0, 6.5, 1.0)
ob_cube_001.lineart.crease_threshold = 0.0
ob_cube.location = (-5.5, 0.0, 1.0)
ob_cube.scale = (1.0, 6.5, 1.0)
ob_cube.lineart.crease_threshold = 0.0
ob_plane.location = (0.0, 0.0, 0.0)
ob_plane.scale = (4.5, 6.5, 1.0)
ob_plane.lineart.crease_threshold = 0.0
ob_lamp.location = (-0.7105, 1.005, 13.82)
ob_lamp.rotation_euler = (0.6503, 0.05522, 1.866)
ob_lamp.lock_rotations_4d = False
ob_lamp.empty_display_type = 'ARROWS'
ob_lamp.color = (0.0, 0.0, 0.0, 0.0)
ob_lamp.lineart.crease_threshold = 0.0
ob_plane_004.location = (-3.932, 0.0, 0.3533)
ob_plane_004.rotation_euler = (1.571, -0.0, 4.712)
ob_plane_004.scale = (0.5, 0.3541, 0.3541)
ob_plane_004.lineart.crease_threshold = 0.0
ob_plane_003.location = (3.926, 0.0, 0.3533)
ob_plane_003.rotation_euler = (1.571, -0.0, 1.571)
ob_plane_003.scale = (0.5, 0.3541, 0.3541)
ob_plane_003.lineart.crease_threshold = 0.0
ob_plane_002.location = (1.041, 5.459, 0.0)
ob_plane_002.rotation_euler = (0.0, -0.0, 3.142)
ob_plane_002.scale = (0.03998, 0.03998, 0.03998)
ob_plane_002.lineart.crease_threshold = 0.0
ob_plane_001.location = (-1.043, -5.48, 0.0)
ob_plane_001.scale = (0.03998, 0.03998, 0.03998)
ob_plane_001.lineart.crease_threshold = 0.0

# ---- collection membership
col_collection_1.objects.link(ob_cube_011)
col_collection_1.objects.link(ob_cube_010)
col_collection_1.objects.link(ob_cube_009)
col_collection_1.objects.link(ob_cube_008)
col_collection_1.objects.link(ob_cube_007)
col_collection_1.objects.link(ob_cube_006)
col_collection_1.objects.link(ob_cube_005)
col_collection_1.objects.link(ob_cube_004)
col_collection_1.objects.link(ob_cube_003)
col_collection_1.objects.link(ob_cube_002)
col_collection_1.objects.link(ob_cube_001)
col_collection_1.objects.link(ob_cube)
col_collection_1.objects.link(ob_plane)
col_collection_1.objects.link(ob_lamp)
col_collection_3.objects.link(ob_plane_004)
col_collection_3.objects.link(ob_plane_003)
col_collection_3.objects.link(ob_plane_002)
col_collection_3.objects.link(ob_plane_001)

# ---- scene / render settings (as saved in the file)
scene.frame_start = 1; scene.frame_end = 250; scene.frame_set(1)
scene.render.engine = 'BLENDER_EEVEE_NEXT'
scene.render.resolution_percentage = 50
scene.render.dither_intensity = 0.0
scene.cycles.use_denoising = False
scene.cycles.samples = 128
scene.cycles.sampling_pattern = 'TABULATED_SOBOL'
scene.cycles.use_adaptive_sampling = False
scene.cycles.use_light_tree = False
scene.cycles.blur_glossy = 0.0
scene.cycles.sample_clamp_indirect = 0.0
scene.view_settings.view_transform = 'Standard'
bpy.context.view_layer.update()

# ---- added for rendering (the .blend has no active camera): camera
cam_auto = bpy.data.cameras.new('AutoCamera')
cam_auto.lens = 50.0
cam_auto.sensor_width = 36.0
cam_auto.clip_end = 1000.0
ob_auto_camera = bpy.data.objects.new('AutoCamera', cam_auto)
scene.collection.objects.link(ob_auto_camera)
ob_auto_camera.location = (25.0532, -30.0638, 22.9263)
ob_auto_camera.rotation_euler = (1.09748, -7.21219e-08, 0.694738)
scene.camera = ob_auto_camera
bpy.context.view_layer.update()
